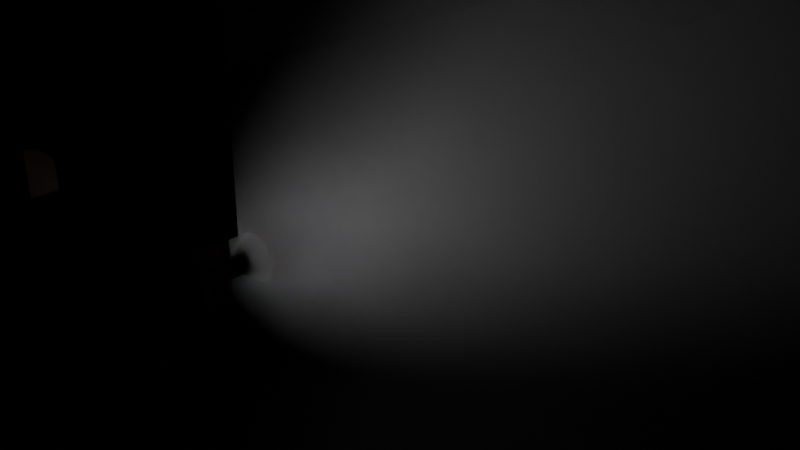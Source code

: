 # Source: MonsterScene.blend  (saved by Blender 2.81.16; exported with 4.5.12 LTS)
import bpy
from mathutils import Matrix  # noqa: F401  (used for matrix-valued properties, if any)

bpy.ops.wm.read_factory_settings(use_empty=True)
scene = bpy.context.scene
scene.name = 'Scene'

# ---- collections
col_collection = bpy.data.collections.new('Collection'); scene.collection.children.link(col_collection)
col_lights = bpy.data.collections.new('Lights'); scene.collection.children.link(col_lights)
col_monster = bpy.data.collections.new('Monster'); scene.collection.children.link(col_monster)
col_street = bpy.data.collections.new('Street'); scene.collection.children.link(col_street)
col_person = bpy.data.collections.new('Person'); scene.collection.children.link(col_person)
col_fog = bpy.data.collections.new('Fog'); scene.collection.children.link(col_fog)

# ---- materials (node trees are filled in below, after node groups)
mat_monsterbase = bpy.data.materials.new('MonsterBase')
mat_monsterbase.use_transparent_shadow = False
mat_redeyes = bpy.data.materials.new('RedEyes')
mat_redeyes.use_transparent_shadow = False
mat_lampbase = bpy.data.materials.new('LampBase')
mat_lampbase.use_transparent_shadow = False
mat_light_material = bpy.data.materials.new('Light material')
mat_light_material.use_transparent_shadow = False
mat_black = bpy.data.materials.new('Black')
mat_black.use_transparent_shadow = False
mat_sidewalk = bpy.data.materials.new('Sidewalk')
mat_sidewalk.use_transparent_shadow = False
mat_emission_yellow = bpy.data.materials.new('emission yellow')
mat_emission_yellow.use_transparent_shadow = False
mat_skin_light = bpy.data.materials.new('Skin light')
mat_skin_light.use_transparent_shadow = False
mat_blue = bpy.data.materials.new('Blue')
mat_blue.alpha_threshold = 0.0
mat_blue.use_transparent_shadow = False
mat_blue.line_color = (0.0, 0.0, 0.0, 1.0)
mat_dark_blue = bpy.data.materials.new('Dark Blue')
mat_dark_blue.alpha_threshold = 0.0
mat_dark_blue.use_transparent_shadow = False
mat_dark_blue.line_color = (0.0, 0.0, 0.0, 1.0)
mat_dark_brown = bpy.data.materials.new('Dark Brown')
mat_dark_brown.alpha_threshold = 0.0
mat_dark_brown.use_transparent_shadow = False
mat_dark_brown.line_color = (0.0, 0.0, 0.0, 1.0)
mat_skin_red = bpy.data.materials.new('Skin Red')
mat_skin_red.use_transparent_shadow = False
mat_brown_hair = bpy.data.materials.new('Brown hair')
mat_brown_hair.use_transparent_shadow = False
mat_dark_grey = bpy.data.materials.new('Dark grey')
mat_dark_grey.use_transparent_shadow = False
mat_material = bpy.data.materials.new('Material')
mat_material.use_transparent_shadow = False

# ---- material node trees
mat_monsterbase.use_nodes = True; mat_monsterbase.node_tree.nodes.clear()
_N = mat_monsterbase.node_tree.nodes; _L = mat_monsterbase.node_tree.links
n0 = _N.new('ShaderNodeOutputMaterial'); n0.name = 'Material Output'; n0.location = (300, 300)
n1 = _N.new('ShaderNodeBsdfPrincipled'); n1.name = 'Principled BSDF'; n1.location = (10, 300)
n1.distribution = 'GGX'
n1.subsurface_method = 'BURLEY'
n1.inputs[0].default_value = (0.01008, 0.01008, 0.01008, 1.0)
n1.inputs[3].default_value = 1.45
n1.inputs[27].default_value = (0.0, 0.0, 0.0, 1.0)
n1.inputs[28].default_value = 1.0
_L.new(n1.outputs[0], n0.inputs[0])
n0.is_active_output = True
mat_redeyes.use_nodes = True; mat_redeyes.node_tree.nodes.clear()
_N = mat_redeyes.node_tree.nodes; _L = mat_redeyes.node_tree.links
n0 = _N.new('ShaderNodeOutputMaterial'); n0.name = 'Material Output'; n0.location = (300, 300)
n1 = _N.new('ShaderNodeBsdfPrincipled'); n1.name = 'Principled BSDF'; n1.location = (10, 300)
n1.distribution = 'GGX'
n1.subsurface_method = 'BURLEY'
n1.inputs[0].default_value = (0.8, 0.01537, 0.01642, 1.0)
n1.inputs[3].default_value = 1.45
n1.inputs[27].default_value = (0.7297, 0.0003476, 0.0, 1.0)
n1.inputs[28].default_value = 1.0
_L.new(n1.outputs[0], n0.inputs[0])
n0.is_active_output = True
mat_lampbase.use_nodes = True; mat_lampbase.node_tree.nodes.clear()
_N = mat_lampbase.node_tree.nodes; _L = mat_lampbase.node_tree.links
n0 = _N.new('ShaderNodeOutputMaterial'); n0.name = 'Material Output'; n0.location = (300, 300)
n1 = _N.new('ShaderNodeBsdfPrincipled'); n1.name = 'Principled BSDF'; n1.location = (10, 300)
n1.distribution = 'GGX'
n1.subsurface_method = 'BURLEY'
n1.inputs[0].default_value = (0.1184, 0.1184, 0.1184, 1.0)
n1.inputs[1].default_value = 1.0
n1.inputs[2].default_value = 0.667
n1.inputs[3].default_value = 1.45
n1.inputs[27].default_value = (0.0, 0.0, 0.0, 1.0)
n1.inputs[28].default_value = 1.0
_L.new(n1.outputs[0], n0.inputs[0])
n0.is_active_output = True
mat_light_material.use_nodes = True; mat_light_material.node_tree.nodes.clear()
_N = mat_light_material.node_tree.nodes; _L = mat_light_material.node_tree.links
n0 = _N.new('ShaderNodeOutputMaterial'); n0.name = 'Material Output'; n0.location = (300, 300)
n1 = _N.new('ShaderNodeBsdfPrincipled'); n1.name = 'Principled BSDF'; n1.location = (10, 300)
n1.distribution = 'GGX'
n1.subsurface_method = 'BURLEY'
n1.inputs[3].default_value = 1.45
n1.inputs[27].default_value = (0.7993, 0.4301, 0.1026, 1.0)
n1.inputs[28].default_value = 1.0
_L.new(n1.outputs[0], n0.inputs[0])
n0.is_active_output = True
mat_black.use_nodes = True; mat_black.node_tree.nodes.clear()
_N = mat_black.node_tree.nodes; _L = mat_black.node_tree.links
n0 = _N.new('ShaderNodeOutputMaterial'); n0.name = 'Material Output'; n0.location = (300, 300)
n1 = _N.new('ShaderNodeBsdfPrincipled'); n1.name = 'Principled BSDF'; n1.location = (10, 300)
n1.distribution = 'GGX'
n1.subsurface_method = 'BURLEY'
n1.inputs[0].default_value = (0.0, 0.0, 0.0, 1.0)
n1.inputs[3].default_value = 1.45
n1.inputs[27].default_value = (0.0, 0.0, 0.0, 1.0)
n1.inputs[28].default_value = 1.0
_L.new(n1.outputs[0], n0.inputs[0])
n0.is_active_output = True
mat_sidewalk.use_nodes = True; mat_sidewalk.node_tree.nodes.clear()
_N = mat_sidewalk.node_tree.nodes; _L = mat_sidewalk.node_tree.links
n0 = _N.new('ShaderNodeOutputMaterial'); n0.name = 'Material Output'; n0.location = (300, 300)
n1 = _N.new('ShaderNodeBsdfPrincipled'); n1.name = 'Principled BSDF'; n1.location = (10, 300)
n1.distribution = 'GGX'
n1.subsurface_method = 'BURLEY'
n1.inputs[0].default_value = (0.108, 0.108, 0.108, 1.0)
n1.inputs[3].default_value = 1.45
n1.inputs[27].default_value = (0.0, 0.0, 0.0, 1.0)
n1.inputs[28].default_value = 1.0
_L.new(n1.outputs[0], n0.inputs[0])
n0.is_active_output = True
mat_emission_yellow.use_nodes = True; mat_emission_yellow.node_tree.nodes.clear()
_N = mat_emission_yellow.node_tree.nodes; _L = mat_emission_yellow.node_tree.links
n0 = _N.new('ShaderNodeOutputMaterial'); n0.name = 'Material Output'; n0.location = (300, 300)
n1 = _N.new('ShaderNodeBsdfPrincipled'); n1.name = 'Principled BSDF'; n1.location = (10, 300)
n1.distribution = 'GGX'
n1.subsurface_method = 'BURLEY'
n1.inputs[3].default_value = 1.45
n1.inputs[28].default_value = 1.0
_L.new(n1.outputs[0], n0.inputs[0])
n0.is_active_output = True
mat_skin_light.use_nodes = True; mat_skin_light.node_tree.nodes.clear()
_N = mat_skin_light.node_tree.nodes; _L = mat_skin_light.node_tree.links
n0 = _N.new('ShaderNodeOutputMaterial'); n0.name = 'Material Output'; n0.location = (300, 300)
n1 = _N.new('ShaderNodeBsdfPrincipled'); n1.name = 'Principled BSDF'; n1.location = (10, 300)
n1.distribution = 'GGX'
n1.subsurface_method = 'BURLEY'
n1.inputs[0].default_value = (0.6685, 0.3796, 0.3119, 1.0)
n1.inputs[3].default_value = 1.45
n1.inputs[27].default_value = (0.0, 0.0, 0.0, 1.0)
n1.inputs[28].default_value = 1.0
_L.new(n1.outputs[0], n0.inputs[0])
n0.is_active_output = True
mat_blue.use_nodes = True; mat_blue.node_tree.nodes.clear()
_N = mat_blue.node_tree.nodes; _L = mat_blue.node_tree.links
n0 = _N.new('ShaderNodeOutputMaterial'); n0.name = 'Material Output'; n0.location = (300, 300)
n1 = _N.new('ShaderNodeBsdfPrincipled'); n1.name = 'Principled BSDF'; n1.location = (10, 300)
n1.distribution = 'GGX'
n1.subsurface_method = 'BURLEY'
n1.inputs[0].default_value = (0.005426, 0.0218, 0.1002, 1.0)
n1.inputs[2].default_value = 0.832
n1.inputs[3].default_value = 1.45
n1.inputs[27].default_value = (0.0, 0.0, 0.0, 1.0)
n1.inputs[28].default_value = 1.0
_L.new(n1.outputs[0], n0.inputs[0])
n0.is_active_output = True
mat_dark_blue.use_nodes = True; mat_dark_blue.node_tree.nodes.clear()
_N = mat_dark_blue.node_tree.nodes; _L = mat_dark_blue.node_tree.links
n0 = _N.new('ShaderNodeOutputMaterial'); n0.name = 'Material Output'; n0.location = (300, 300)
n1 = _N.new('ShaderNodeBsdfPrincipled'); n1.name = 'Principled BSDF'; n1.location = (10, 300)
n1.distribution = 'GGX'
n1.subsurface_method = 'BURLEY'
n1.inputs[0].default_value = (0.0, 0.002169, 0.03171, 1.0)
n1.inputs[2].default_value = 0.805
n1.inputs[3].default_value = 1.45
n1.inputs[27].default_value = (0.0, 0.0, 0.0, 1.0)
n1.inputs[28].default_value = 1.0
_L.new(n1.outputs[0], n0.inputs[0])
n0.is_active_output = True
mat_dark_brown.use_nodes = True; mat_dark_brown.node_tree.nodes.clear()
_N = mat_dark_brown.node_tree.nodes; _L = mat_dark_brown.node_tree.links
n0 = _N.new('ShaderNodeOutputMaterial'); n0.name = 'Material Output'; n0.location = (300, 300)
n1 = _N.new('ShaderNodeBsdfPrincipled'); n1.name = 'Principled BSDF'; n1.location = (10, 300)
n1.distribution = 'GGX'
n1.subsurface_method = 'BURLEY'
n1.inputs[0].default_value = (0.02639, 0.009928, 0.003235, 1.0)
n1.inputs[2].default_value = 0.832
n1.inputs[3].default_value = 1.45
n1.inputs[27].default_value = (0.0, 0.0, 0.0, 1.0)
n1.inputs[28].default_value = 1.0
_L.new(n1.outputs[0], n0.inputs[0])
n0.is_active_output = True
mat_skin_red.use_nodes = True; mat_skin_red.node_tree.nodes.clear()
_N = mat_skin_red.node_tree.nodes; _L = mat_skin_red.node_tree.links
n0 = _N.new('ShaderNodeOutputMaterial'); n0.name = 'Material Output'; n0.location = (300, 300)
n1 = _N.new('ShaderNodeBsdfPrincipled'); n1.name = 'Principled BSDF'; n1.location = (10, 300)
n1.distribution = 'GGX'
n1.subsurface_method = 'BURLEY'
n1.inputs[0].default_value = (0.1047, 0.01567, 0.03165, 1.0)
n1.inputs[3].default_value = 1.45
n1.inputs[27].default_value = (0.0, 0.0, 0.0, 1.0)
n1.inputs[28].default_value = 1.0
_L.new(n1.outputs[0], n0.inputs[0])
n0.is_active_output = True
mat_brown_hair.use_nodes = True; mat_brown_hair.node_tree.nodes.clear()
_N = mat_brown_hair.node_tree.nodes; _L = mat_brown_hair.node_tree.links
n0 = _N.new('ShaderNodeOutputMaterial'); n0.name = 'Material Output'; n0.location = (300, 300)
n1 = _N.new('ShaderNodeBsdfPrincipled'); n1.name = 'Principled BSDF'; n1.location = (10, 300)
n1.distribution = 'GGX'
n1.subsurface_method = 'BURLEY'
n1.inputs[0].default_value = (0.1134, 0.03018, 0.01407, 1.0)
n1.inputs[3].default_value = 1.45
n1.inputs[27].default_value = (0.0, 0.0, 0.0, 1.0)
n1.inputs[28].default_value = 1.0
_L.new(n1.outputs[0], n0.inputs[0])
n0.is_active_output = True
mat_dark_grey.use_nodes = True; mat_dark_grey.node_tree.nodes.clear()
_N = mat_dark_grey.node_tree.nodes; _L = mat_dark_grey.node_tree.links
n0 = _N.new('ShaderNodeOutputMaterial'); n0.name = 'Material Output'; n0.location = (300, 300)
n1 = _N.new('ShaderNodeBsdfPrincipled'); n1.name = 'Principled BSDF'; n1.location = (10, 300)
n1.distribution = 'GGX'
n1.subsurface_method = 'BURLEY'
n1.inputs[0].default_value = (0.02272, 0.02272, 0.02272, 1.0)
n1.inputs[3].default_value = 1.45
n1.inputs[27].default_value = (0.0, 0.0, 0.0, 1.0)
n1.inputs[28].default_value = 1.0
_L.new(n1.outputs[0], n0.inputs[0])
n0.is_active_output = True
mat_material.use_nodes = True; mat_material.node_tree.nodes.clear()
_N = mat_material.node_tree.nodes; _L = mat_material.node_tree.links
n0 = _N.new('ShaderNodeBsdfPrincipled'); n0.name = 'Principled BSDF'; n0.location = (10, 300)
n0.distribution = 'GGX'
n0.subsurface_method = 'BURLEY'
n0.inputs[3].default_value = 1.45
n0.inputs[27].default_value = (0.0, 0.0, 0.0, 1.0)
n0.inputs[28].default_value = 1.0
n1 = _N.new('ShaderNodeOutputMaterial'); n1.name = 'Material Output'; n1.location = (726, 263)
n2 = _N.new('ShaderNodeVolumePrincipled'); n2.name = 'Principled Volume'; n2.location = (422, 226)
n2.inputs[2].default_value = 0.1
_L.new(n2.outputs[0], n1.inputs[1])
n1.is_active_output = True

# ---- world
world_world = bpy.data.worlds.new('World'); scene.world = world_world
world_world.use_nodes = True; world_world.node_tree.nodes.clear()
_N = world_world.node_tree.nodes; _L = world_world.node_tree.links
n0 = _N.new('ShaderNodeOutputWorld'); n0.name = 'World Output'; n0.location = (300, 300)
n1 = _N.new('ShaderNodeBackground'); n1.name = 'Background'; n1.location = (10, 300)
n1.inputs[0].default_value = (0.01276, 0.01627, 0.07698, 1.0)
n1.inputs[1].default_value = 0.2
n2 = _N.new('ShaderNodeVolumePrincipled'); n2.name = 'Principled Volume'; n2.location = (-35, 132)
n2.inputs[2].default_value = 0.01
_L.new(n1.outputs[0], n0.inputs[0])
_L.new(n2.outputs[0], n0.inputs[1])
n0.is_active_output = True
world_world.use_eevee_finite_volume = True
world_world.color = (0.05088, 0.05088, 0.05088)
world_world.use_sun_shadow = False
world_world.sun_shadow_jitter_overblur = 0.0

# ---- cameras
cam_camera = bpy.data.cameras.new('Camera')
cam_camera.clip_end = 100.0
cam_camera.ortho_scale = 7.314

# ---- lights
light_point_001 = bpy.data.lights.new('Point.001', 'POINT')
light_point_001.color = (1.0, 0.0, 0.004933)
light_point_001.transmission_factor = 0.0
light_point_001.shadow_soft_size = 0.25
light_point_001.shadow_maximum_resolution = 0.006
light_point_001.use_absolute_resolution = True
light_point = bpy.data.lights.new('Point', 'POINT')
light_point.color = (1.0, 0.0, 0.004933)
light_point.transmission_factor = 0.0
light_point.shadow_soft_size = 0.25
light_point.shadow_maximum_resolution = 0.006
light_point.use_absolute_resolution = True
light_spot_001 = bpy.data.lights.new('Spot.001', 'SPOT')
light_spot_001.transmission_factor = 0.0
light_spot_001.energy = 1000.0
light_spot_001.shadow_soft_size = 0.78
light_spot_001.shadow_maximum_resolution = 0.006
light_spot_001.use_absolute_resolution = True
light_spot_001.spot_blend = 0.344
light_spot_001.spot_size = 1.18
light_spot_002 = bpy.data.lights.new('Spot.002', 'SPOT')
light_spot_002.transmission_factor = 0.0
light_spot_002.energy = 800.0
light_spot_002.shadow_soft_size = 0.83
light_spot_002.shadow_maximum_resolution = 0.006
light_spot_002.use_absolute_resolution = True
light_spot_002.spot_blend = 0.501
light_spot_002.spot_size = 1.1
light_spot = bpy.data.lights.new('Spot', 'SPOT')
light_spot.transmission_factor = 0.0
light_spot.energy = 800.0
light_spot.shadow_soft_size = 0.83
light_spot.shadow_maximum_resolution = 0.006
light_spot.use_absolute_resolution = True
light_spot.spot_blend = 0.501
light_spot.spot_size = 1.1
light_sun = bpy.data.lights.new('Sun', 'SUN')
light_sun.color = (0.3448, 0.4989, 1.0)
light_sun.transmission_factor = 0.0
light_sun.energy = 1.0
light_sun.shadow_soft_size = 0.125

# ---- meshes
me_cube_009 = bpy.data.meshes.new('Cube.009')
me_cube_009.from_pydata([(-5.119, -1.0, -1.0), (-5.119, -1.0, 1.0), (-5.119, 1.0, -1.0), (-5.119, 1.0, 1.0), (-3.119, -1.0, -1.0), (-3.119, -1.0, 1.0), (-3.119, 1.0, -1.0), (-3.119, 1.0, 1.0)], [], [(0, 1, 3, 2), (2, 3, 7, 6), (6, 7, 5, 4), (4, 5, 1, 0), (2, 6, 4, 0), (7, 3, 1, 5)])
_uv = me_cube_009.uv_layers.new(name='UVMap')
_uv.uv.foreach_set('vector', [0.375, 0.0, 0.625, 0.0, 0.625, 0.25, 0.375, 0.25, 0.375, 0.25, 0.625, 0.25, 0.625, 0.5, 0.375, 0.5, 0.375, 0.5, 0.625, 0.5, 0.625, 0.75, 0.375, 0.75, 0.375, 0.75, 0.625, 0.75, 0.625, 1.0, 0.375, 1.0, 0.125, 0.5, 0.375, 0.5, 0.375, 0.75, 0.125, 0.75, 0.625, 0.5, 0.875, 0.5, 0.875, 0.75, 0.625, 0.75])
me_cube_009.materials.append(mat_monsterbase)
me_cube_009.use_remesh_fix_poles = True
me_cube_009.use_remesh_preserve_attributes = False
me_cube_009.use_mirror_vertex_groups = False
me_cube_009.update()
me_cube_020 = bpy.data.meshes.new('Cube.020')
me_cube_020.from_pydata([(-6.247, -1.0, 0.6231), (-6.247, -1.0, 2.623), (-6.247, 1.0, 0.6231), (-6.247, 1.0, 2.623), (-4.247, -1.0, 0.6231), (-4.247, -1.0, 2.623), (-4.247, 1.0, 0.6231), (-4.247, 1.0, 2.623)], [], [(0, 1, 3, 2), (2, 3, 7, 6), (6, 7, 5, 4), (4, 5, 1, 0), (2, 6, 4, 0), (7, 3, 1, 5)])
_uv = me_cube_020.uv_layers.new(name='UVMap')
_uv.uv.foreach_set('vector', [0.375, 0.0, 0.625, 0.0, 0.625, 0.25, 0.375, 0.25, 0.375, 0.25, 0.625, 0.25, 0.625, 0.5, 0.375, 0.5, 0.375, 0.5, 0.625, 0.5, 0.625, 0.75, 0.375, 0.75, 0.375, 0.75, 0.625, 0.75, 0.625, 1.0, 0.375, 1.0, 0.125, 0.5, 0.375, 0.5, 0.375, 0.75, 0.125, 0.75, 0.625, 0.5, 0.875, 0.5, 0.875, 0.75, 0.625, 0.75])
me_cube_020.materials.append(mat_monsterbase)
me_cube_020.use_remesh_fix_poles = True
me_cube_020.use_remesh_preserve_attributes = False
me_cube_020.use_mirror_vertex_groups = False
me_cube_020.update()
me_cube_021 = bpy.data.meshes.new('Cube.021')
me_cube_021.from_pydata([(-9.468, -1.582, 1.187), (-9.468, -1.582, 3.187), (-9.468, 0.4181, 1.187), (-9.468, 0.4181, 3.187), (-7.468, -1.582, 1.187), (-7.468, -1.582, 3.187), (-7.468, 0.4181, 1.187), (-7.468, 0.4181, 3.187)], [], [(0, 1, 3, 2), (2, 3, 7, 6), (6, 7, 5, 4), (4, 5, 1, 0), (2, 6, 4, 0), (7, 3, 1, 5)])
_uv = me_cube_021.uv_layers.new(name='UVMap')
_uv.uv.foreach_set('vector', [0.375, 0.0, 0.625, 0.0, 0.625, 0.25, 0.375, 0.25, 0.375, 0.25, 0.625, 0.25, 0.625, 0.5, 0.375, 0.5, 0.375, 0.5, 0.625, 0.5, 0.625, 0.75, 0.375, 0.75, 0.375, 0.75, 0.625, 0.75, 0.625, 1.0, 0.375, 1.0, 0.125, 0.5, 0.375, 0.5, 0.375, 0.75, 0.125, 0.75, 0.625, 0.5, 0.875, 0.5, 0.875, 0.75, 0.625, 0.75])
me_cube_021.materials.append(mat_monsterbase)
me_cube_021.use_remesh_fix_poles = True
me_cube_021.use_remesh_preserve_attributes = False
me_cube_021.use_mirror_vertex_groups = False
me_cube_021.update()
me_cube_022 = bpy.data.meshes.new('Cube.022')
me_cube_022.from_pydata([(-1.478, -0.9908, -0.1083), (-1.483, -1.079, 2.078), (-1.152, 1.173, -0.4065), (-1.149, 1.037, 0.9866), (0.0, 1.173, -0.4065), (0.0, 1.087, 0.908), (0.0, -1.01, -0.2793), (0.0, -1.079, 2.078), (-1.483, 0.02112, -0.8187), (-1.483, -0.2097, 1.981), (0.0, -0.2097, 1.981), (0.0, 0.02112, -0.8187)], [], [(8, 9, 3, 2), (6, 7, 1, 0), (10, 9, 1, 7), (8, 11, 6, 0), (2, 3, 5, 4), (2, 4, 11, 8), (5, 3, 9, 10), (0, 1, 9, 8)])
_uv = me_cube_022.uv_layers.new(name='UVMap')
_uv.uv.foreach_set('vector', [0.375, 0.1052, 0.625, 0.1052, 0.5934, 0.25, 0.375, 0.25, 0.375, 0.875, 0.625, 0.875, 0.625, 1.0, 0.375, 1.0, 0.75, 0.6448, 0.875, 0.6448, 0.875, 0.75, 0.75, 0.75, 0.125, 0.6448, 0.25, 0.6448, 0.25, 0.75, 0.125, 0.75, 0.375, 0.25, 0.5934, 0.25, 0.5934, 0.375, 0.375, 0.375, 0.125, 0.5, 0.25, 0.5, 0.25, 0.6448, 0.125, 0.6448, 0.75, 0.5, 0.875, 0.5, 0.875, 0.6448, 0.75, 0.6448, 0.375, 0.0, 0.625, 0.0, 0.625, 0.1052, 0.375, 0.1052])
me_cube_022.materials.append(mat_monsterbase)
me_cube_022.use_remesh_fix_poles = True
me_cube_022.use_remesh_preserve_attributes = False
me_cube_022.use_mirror_vertex_groups = False
me_cube_022.update()
me_cube_023 = bpy.data.meshes.new('Cube.023')
me_cube_023.from_pydata([(-5.027, -2.112, -0.6714), (-3.853, -1.237, 1.584), (-5.027, 0.1429, -1.546), (-3.853, 1.017, 0.709), (-2.608, -2.112, -0.6714), (-2.608, -1.237, 1.584), (-2.608, 0.1429, -1.546), (-2.608, 1.017, 0.709), (-5.027, -1.546, 0.7884), (-5.027, 0.7091, -0.08609), (-2.608, 0.7091, -0.08609), (-2.608, -1.546, 0.7884)], [], [(8, 1, 3, 9), (9, 3, 7, 10), (10, 7, 5, 11), (11, 5, 1, 8), (2, 6, 4, 0), (7, 3, 1, 5), (4, 11, 8, 0), (6, 10, 11, 4), (2, 9, 10, 6), (0, 8, 9, 2)])
_uv = me_cube_023.uv_layers.new(name='UVMap')
_uv.uv.foreach_set('vector', [0.5368, 0.0, 0.625, 0.0, 0.625, 0.25, 0.5368, 0.25, 0.5368, 0.25, 0.625, 0.25, 0.625, 0.5, 0.5368, 0.5, 0.5368, 0.5, 0.625, 0.5, 0.625, 0.75, 0.5368, 0.75, 0.5368, 0.75, 0.625, 0.75, 0.625, 1.0, 0.5368, 1.0, 0.125, 0.5, 0.375, 0.5, 0.375, 0.75, 0.125, 0.75, 0.625, 0.5, 0.875, 0.5, 0.875, 0.75, 0.625, 0.75, 0.375, 0.75, 0.5368, 0.75, 0.5368, 1.0, 0.375, 1.0, 0.375, 0.5, 0.5368, 0.5, 0.5368, 0.75, 0.375, 0.75, 0.375, 0.25, 0.5368, 0.25, 0.5368, 0.5, 0.375, 0.5, 0.375, 0.0, 0.5368, 0.0, 0.5368, 0.25, 0.375, 0.25])
me_cube_023.materials.append(mat_monsterbase)
me_cube_023.use_remesh_fix_poles = True
me_cube_023.use_remesh_preserve_attributes = False
me_cube_023.use_mirror_vertex_groups = False
me_cube_023.update()
me_cube_024 = bpy.data.meshes.new('Cube.024')
me_cube_024.from_pydata([(1.0, -1.07, -0.8436), (1.0, -1.0, 1.0), (1.0, 0.9304, -0.8436), (1.0, 1.0, 1.0), (0.0, 1.0, -1.0), (0.0, 1.0, 1.0), (0.0, -1.0, -1.0), (0.0, -1.0, 1.0)], [], [(4, 5, 3, 2), (2, 3, 1, 0), (4, 2, 0, 6), (3, 5, 7, 1), (0, 1, 7, 6)])
_uv = me_cube_024.uv_layers.new(name='UVMap')
_uv.uv.foreach_set('vector', [0.375, 0.375, 0.625, 0.375, 0.625, 0.5, 0.375, 0.5, 0.375, 0.5, 0.625, 0.5, 0.625, 0.75, 0.375, 0.75, 0.25, 0.5, 0.375, 0.5, 0.375, 0.75, 0.25, 0.75, 0.625, 0.5, 0.75, 0.5, 0.75, 0.75, 0.625, 0.75, 0.375, 0.75, 0.625, 0.75, 0.625, 0.875, 0.375, 0.875])
me_cube_024.materials.append(mat_monsterbase)
me_cube_024.use_remesh_fix_poles = True
me_cube_024.use_remesh_preserve_attributes = False
me_cube_024.use_mirror_vertex_groups = False
me_cube_024.update()
me_cube_025 = bpy.data.meshes.new('Cube.025')
me_cube_025.from_pydata([(-4.93, 4.242, 1.256), (-4.93, 4.242, 3.256), (-4.93, 6.242, 1.256), (-4.93, 6.242, 3.256), (-2.93, 4.242, 1.256), (-2.93, 4.242, 3.256), (-2.93, 6.242, 1.256), (-2.93, 6.242, 3.256)], [], [(0, 1, 3, 2), (2, 3, 7, 6), (6, 7, 5, 4), (4, 5, 1, 0), (2, 6, 4, 0), (7, 3, 1, 5)])
_uv = me_cube_025.uv_layers.new(name='UVMap')
_uv.uv.foreach_set('vector', [0.375, 0.0, 0.625, 0.0, 0.625, 0.25, 0.375, 0.25, 0.375, 0.25, 0.625, 0.25, 0.625, 0.5, 0.375, 0.5, 0.375, 0.5, 0.625, 0.5, 0.625, 0.75, 0.375, 0.75, 0.375, 0.75, 0.625, 0.75, 0.625, 1.0, 0.375, 1.0, 0.125, 0.5, 0.375, 0.5, 0.375, 0.75, 0.125, 0.75, 0.625, 0.5, 0.875, 0.5, 0.875, 0.75, 0.625, 0.75])
me_cube_025.materials.append(mat_monsterbase)
me_cube_025.use_remesh_fix_poles = True
me_cube_025.use_remesh_preserve_attributes = False
me_cube_025.use_mirror_vertex_groups = False
me_cube_025.update()
me_cube_027 = bpy.data.meshes.new('Cube.027')
me_cube_027.from_pydata([(-5.835, 4.748, -3.995), (-5.835, 4.748, -1.995), (-5.835, 6.748, -3.995), (-5.835, 6.748, -1.995), (-3.835, 4.748, -3.995), (-3.835, 4.748, -1.995), (-3.835, 6.748, -3.995), (-3.835, 6.748, -1.995)], [], [(0, 1, 3, 2), (2, 3, 7, 6), (6, 7, 5, 4), (4, 5, 1, 0), (2, 6, 4, 0), (7, 3, 1, 5)])
_uv = me_cube_027.uv_layers.new(name='UVMap')
_uv.uv.foreach_set('vector', [0.375, 0.0, 0.625, 0.0, 0.625, 0.25, 0.375, 0.25, 0.375, 0.25, 0.625, 0.25, 0.625, 0.5, 0.375, 0.5, 0.375, 0.5, 0.625, 0.5, 0.625, 0.75, 0.375, 0.75, 0.375, 0.75, 0.625, 0.75, 0.625, 1.0, 0.375, 1.0, 0.125, 0.5, 0.375, 0.5, 0.375, 0.75, 0.125, 0.75, 0.625, 0.5, 0.875, 0.5, 0.875, 0.75, 0.625, 0.75])
me_cube_027.materials.append(mat_monsterbase)
me_cube_027.use_remesh_fix_poles = True
me_cube_027.use_remesh_preserve_attributes = False
me_cube_027.use_mirror_vertex_groups = False
me_cube_027.update()
me_cube_028 = bpy.data.meshes.new('Cube.028')
me_cube_028.from_pydata([(-6.137, 9.81, 0.9228), (-6.137, 9.81, 2.923), (-6.137, 11.81, 0.9228), (-6.137, 11.81, 2.923), (-4.137, 9.81, 0.9228), (-4.137, 9.81, 2.923), (-4.137, 11.81, 0.9228), (-4.137, 11.81, 2.923)], [], [(0, 1, 3, 2), (2, 3, 7, 6), (6, 7, 5, 4), (4, 5, 1, 0), (2, 6, 4, 0), (7, 3, 1, 5)])
_uv = me_cube_028.uv_layers.new(name='UVMap')
_uv.uv.foreach_set('vector', [0.375, 0.0, 0.625, 0.0, 0.625, 0.25, 0.375, 0.25, 0.375, 0.25, 0.625, 0.25, 0.625, 0.5, 0.375, 0.5, 0.375, 0.5, 0.625, 0.5, 0.625, 0.75, 0.375, 0.75, 0.375, 0.75, 0.625, 0.75, 0.625, 1.0, 0.375, 1.0, 0.125, 0.5, 0.375, 0.5, 0.375, 0.75, 0.125, 0.75, 0.625, 0.5, 0.875, 0.5, 0.875, 0.75, 0.625, 0.75])
me_cube_028.materials.append(mat_monsterbase)
me_cube_028.use_remesh_fix_poles = True
me_cube_028.use_remesh_preserve_attributes = False
me_cube_028.use_mirror_vertex_groups = False
me_cube_028.update()
me_cube_029 = bpy.data.meshes.new('Cube.029')
me_cube_029.from_pydata([(-5.829, 5.181, -3.663), (-5.829, 5.181, -1.663), (-5.829, 7.181, -3.663), (-5.829, 7.181, -1.663), (-3.829, 5.181, -3.663), (-3.829, 5.181, -1.663), (-3.829, 7.181, -3.663), (-3.829, 7.181, -1.663)], [], [(0, 1, 3, 2), (2, 3, 7, 6), (6, 7, 5, 4), (4, 5, 1, 0), (2, 6, 4, 0), (7, 3, 1, 5)])
_uv = me_cube_029.uv_layers.new(name='UVMap')
_uv.uv.foreach_set('vector', [0.375, 0.0, 0.625, 0.0, 0.625, 0.25, 0.375, 0.25, 0.375, 0.25, 0.625, 0.25, 0.625, 0.5, 0.375, 0.5, 0.375, 0.5, 0.625, 0.5, 0.625, 0.75, 0.375, 0.75, 0.375, 0.75, 0.625, 0.75, 0.625, 1.0, 0.375, 1.0, 0.125, 0.5, 0.375, 0.5, 0.375, 0.75, 0.125, 0.75, 0.625, 0.5, 0.875, 0.5, 0.875, 0.75, 0.625, 0.75])
me_cube_029.materials.append(mat_monsterbase)
me_cube_029.use_remesh_fix_poles = True
me_cube_029.use_remesh_preserve_attributes = False
me_cube_029.use_mirror_vertex_groups = False
me_cube_029.update()
me_cube_030 = bpy.data.meshes.new('Cube.030')
me_cube_030.from_pydata([(-1.526, -1.195, -8.918), (-1.526, -1.195, -6.918), (-1.526, 0.8053, -8.918), (-1.526, 0.8053, -6.918), (0.0, -1.195, -8.918), (0.0, -1.195, -6.918), (0.0, 0.8053, -8.918), (0.0, 0.8053, -6.918), (0.0, -1.195, -8.918), (0.0, -1.195, -6.918), (0.0, 0.8053, -8.918), (0.0, 0.8053, -6.918), (-1.526, -1.195, -8.918), (-1.526, -1.195, -6.918), (-1.526, 0.8053, -8.918), (-1.526, 0.8053, -6.918), (0.0, 0.8053, -8.918), (0.0, 0.8053, -6.918), (0.0, -1.195, -8.918), (0.0, -1.195, -6.918)], [(10, 8), (8, 9), (9, 11), (11, 10), (16, 10), (19, 9), (11, 17), (8, 18)], [(0, 1, 3, 2), (2, 3, 7, 6), (4, 5, 1, 0), (2, 6, 4, 0), (7, 3, 1, 5), (16, 14, 15, 17), (14, 12, 13, 15), (16, 18, 12, 14), (15, 13, 19, 17), (12, 18, 19, 13)])
_uv = me_cube_030.uv_layers.new(name='UVMap')
_uv.uv.foreach_set('vector', [0.375, 0.0, 0.625, 0.0, 0.625, 0.25, 0.375, 0.25, 0.375, 0.25, 0.625, 0.25, 0.625, 0.5, 0.375, 0.5, 0.375, 0.75, 0.625, 0.75, 0.625, 1.0, 0.375, 1.0, 0.125, 0.5, 0.375, 0.5, 0.375, 0.75, 0.125, 0.75, 0.625, 0.5, 0.875, 0.5, 0.875, 0.75, 0.625, 0.75, 0.375, 0.302, 0.375, 0.5, 0.625, 0.5, 0.625, 0.302, 0.375, 0.5, 0.375, 0.75, 0.625, 0.75, 0.625, 0.5, 0.177, 0.5, 0.177, 0.75, 0.375, 0.75, 0.375, 0.5, 0.625, 0.5, 0.625, 0.75, 0.823, 0.75, 0.823, 0.5, 0.375, 0.75, 0.375, 0.948, 0.625, 0.948, 0.625, 0.75])
me_cube_030.materials.append(mat_monsterbase)
me_cube_030.use_remesh_fix_poles = True
me_cube_030.use_remesh_preserve_attributes = False
me_cube_030.use_mirror_vertex_groups = False
me_cube_030.update()
me_cube_026 = bpy.data.meshes.new('Cube.026')
me_cube_026.from_pydata([(0.9755, -2.197, 4.748), (1.006, -2.258, 5.975), (1.04, -0.623, 4.517), (1.04, -0.623, 6.152), (0.0, -0.623, 4.517), (0.0, -0.623, 6.152), (0.0, -2.318, 4.287), (0.0, -2.258, 6.329)], [], [(4, 5, 3, 2), (2, 3, 1, 0), (4, 2, 0, 6), (3, 5, 7, 1), (0, 1, 7, 6)])
_uv = me_cube_026.uv_layers.new(name='UVMap')
_uv.uv.foreach_set('vector', [0.375, 0.3563, 0.625, 0.3563, 0.625, 0.5, 0.375, 0.5, 0.375, 0.5, 0.625, 0.5, 0.625, 0.75, 0.375, 0.75, 0.2313, 0.5, 0.375, 0.5, 0.375, 0.75, 0.2313, 0.75, 0.625, 0.5, 0.7687, 0.5, 0.7687, 0.75, 0.625, 0.75, 0.375, 0.75, 0.625, 0.75, 0.625, 0.8937, 0.375, 0.8937])
me_cube_026.materials.append(mat_monsterbase)
me_cube_026.use_remesh_fix_poles = True
me_cube_026.use_remesh_preserve_attributes = False
me_cube_026.use_mirror_vertex_groups = False
me_cube_026.update()
me_cube_031 = bpy.data.meshes.new('Cube.031')
me_cube_031.from_pydata([(0.2321, -18.55, 57.44), (0.2321, -18.55, 59.44), (0.2321, -16.55, 57.44), (0.2321, -16.55, 59.44), (2.232, -18.55, 57.44), (2.232, -18.55, 59.44), (2.232, -16.55, 57.44), (2.232, -16.55, 59.44)], [], [(0, 1, 3, 2), (2, 3, 7, 6), (6, 7, 5, 4), (4, 5, 1, 0), (2, 6, 4, 0), (7, 3, 1, 5)])
_uv = me_cube_031.uv_layers.new(name='UVMap')
_uv.uv.foreach_set('vector', [0.375, 0.0, 0.625, 0.0, 0.625, 0.25, 0.375, 0.25, 0.375, 0.25, 0.625, 0.25, 0.625, 0.5, 0.375, 0.5, 0.375, 0.5, 0.625, 0.5, 0.625, 0.75, 0.375, 0.75, 0.375, 0.75, 0.625, 0.75, 0.625, 1.0, 0.375, 1.0, 0.125, 0.5, 0.375, 0.5, 0.375, 0.75, 0.125, 0.75, 0.625, 0.5, 0.875, 0.5, 0.875, 0.75, 0.625, 0.75])
me_cube_031.materials.append(mat_redeyes)
me_cube_031.use_remesh_fix_poles = True
me_cube_031.use_remesh_preserve_attributes = False
me_cube_031.use_mirror_vertex_groups = False
me_cube_031.update()
me_cube_034 = bpy.data.meshes.new('Cube.034')
me_cube_034.from_pydata([(-1.0, -1.0, -1.0), (-1.0, -1.0, 1.0), (-1.0, 1.0, -1.0), (-1.0, 1.0, 1.0), (1.0, -1.0, -1.0), (1.0, -1.0, 1.0), (1.0, 1.0, -1.0), (1.0, 1.0, 1.0), (-0.4859, -0.4859, 1.294), (-0.4859, 0.4859, 1.294), (0.4859, 0.4859, 1.294), (0.4859, -0.4859, 1.294), (-0.4859, -0.4859, 7.507), (-0.4859, 0.4859, 7.507), (0.4859, 0.4859, 7.507), (0.4859, -0.4859, 7.507), (0.4859, -0.4859, 7.188), (-0.4859, -0.4859, 7.188), (-0.4859, 0.4859, 7.188), (0.4859, 0.4859, 7.188), (1.678, 0.4859, 7.507), (1.678, -0.4859, 7.507), (1.678, -0.4859, 7.188), (1.678, 0.4859, 7.188), (4.713, 0.4859, 7.507), (4.713, -0.4859, 7.507), (4.713, -0.4859, 7.188), (4.713, 0.4859, 7.188)], [], [(0, 1, 3, 2), (2, 3, 7, 6), (6, 7, 5, 4), (4, 5, 1, 0), (2, 6, 4, 0), (3, 1, 8, 9), (17, 16, 15, 12), (1, 5, 11, 8), (7, 3, 9, 10), (5, 7, 10, 11), (14, 13, 12, 15), (19, 18, 13, 14), (15, 16, 22, 21), (18, 17, 12, 13), (9, 8, 17, 18), (11, 10, 19, 16), (10, 9, 18, 19), (8, 11, 16, 17), (21, 22, 26, 25), (14, 15, 21, 20), (16, 19, 23, 22), (19, 14, 20, 23), (26, 27, 24, 25), (23, 20, 24, 27), (20, 21, 25, 24), (22, 23, 27, 26)])
me_cube_034.polygons.foreach_set('material_index', [0, 0, 0, 0, 0, 0, 0, 0, 0, 0, 0, 0, 0, 0, 0, 0, 0, 0, 0, 0, 0, 0, 0, 0, 0, 1])
_uv = me_cube_034.uv_layers.new(name='UVMap')
_uv.uv.foreach_set('vector', [0.375, 0.0, 0.625, 0.0, 0.625, 0.25, 0.375, 0.25, 0.375, 0.25, 0.625, 0.25, 0.625, 0.5, 0.375, 0.5, 0.375, 0.5, 0.625, 0.5, 0.625, 0.75, 0.375, 0.75, 0.375, 0.75, 0.625, 0.75, 0.625, 1.0, 0.375, 1.0, 0.125, 0.5, 0.375, 0.5, 0.375, 0.75, 0.125, 0.75, 0.625, 0.25, 0.625, 0.0, 0.625, 0.0, 0.625, 0.25, 0.625, 1.0, 0.625, 0.75, 0.625, 0.75, 0.625, 1.0, 0.625, 1.0, 0.625, 0.75, 0.625, 0.75, 0.625, 1.0, 0.625, 0.5, 0.625, 0.25, 0.625, 0.25, 0.625, 0.5, 0.625, 0.75, 0.625, 0.5, 0.625, 0.5, 0.625, 0.75, 0.625, 0.5, 0.875, 0.5, 0.875, 0.75, 0.625, 0.75, 0.625, 0.5, 0.625, 0.25, 0.625, 0.25, 0.625, 0.5, 0.625, 0.75, 0.625, 0.75, 0.625, 0.75, 0.625, 0.75, 0.625, 0.25, 0.625, 0.0, 0.625, 0.0, 0.625, 0.25, 0.625, 0.25, 0.625, 0.0, 0.625, 0.0, 0.625, 0.25, 0.625, 0.75, 0.625, 0.5, 0.625, 0.5, 0.625, 0.75, 0.625, 0.5, 0.625, 0.25, 0.625, 0.25, 0.625, 0.5, 0.625, 1.0, 0.625, 0.75, 0.625, 0.75, 0.625, 1.0, 0.625, 0.75, 0.625, 0.75, 0.625, 0.75, 0.625, 0.75, 0.625, 0.5, 0.625, 0.75, 0.625, 0.75, 0.625, 0.5, 0.625, 0.75, 0.625, 0.5, 0.625, 0.5, 0.625, 0.75, 0.625, 0.5, 0.625, 0.5, 0.625, 0.5, 0.625, 0.5, 0.625, 0.75, 0.625, 0.5, 0.625, 0.5, 0.625, 0.75, 0.625, 0.5, 0.625, 0.5, 0.625, 0.5, 0.625, 0.5, 0.625, 0.5, 0.625, 0.75, 0.625, 0.75, 0.625, 0.5, 0.625, 0.75, 0.625, 0.5, 0.625, 0.5, 0.625, 0.75])
me_cube_034.materials.append(mat_lampbase)
me_cube_034.materials.append(mat_light_material)
me_cube_034.use_remesh_fix_poles = True
me_cube_034.use_remesh_preserve_attributes = False
me_cube_034.use_mirror_vertex_groups = False
me_cube_034.update()
me_cube_032 = bpy.data.meshes.new('Cube.032')
me_cube_032.from_pydata([(1.0, 1.0, -1.0), (1.0, 1.0, 1.0), (272.9, 583.7, -130.0), (272.9, 583.7, -117.1), (272.9, -572.9, -130.0), (272.9, -572.9, -117.1), (-287.2, 583.7, -130.0), (-287.2, 583.7, -117.1), (-287.2, -572.9, -130.0), (-287.2, -572.9, -117.1)], [(1, 0)], [(2, 3, 5, 4), (4, 5, 9, 8), (8, 9, 7, 6), (6, 7, 3, 2), (4, 8, 6, 2), (9, 5, 3, 7)])
_uv = me_cube_032.uv_layers.new(name='UVMap')
_uv.uv.foreach_set('vector', [0.375, 0.0, 0.625, 0.0, 0.625, 0.25, 0.375, 0.25, 0.375, 0.25, 0.625, 0.25, 0.625, 0.5, 0.375, 0.5, 0.375, 0.5, 0.625, 0.5, 0.625, 0.75, 0.375, 0.75, 0.375, 0.75, 0.625, 0.75, 0.625, 1.0, 0.375, 1.0, 0.125, 0.5, 0.375, 0.5, 0.375, 0.75, 0.125, 0.75, 0.625, 0.5, 0.875, 0.5, 0.875, 0.75, 0.625, 0.75])
me_cube_032.materials.append(mat_black)
me_cube_032.use_remesh_fix_poles = True
me_cube_032.use_remesh_preserve_attributes = False
me_cube_032.use_mirror_vertex_groups = False
me_cube_032.update()
me_cube_033 = bpy.data.meshes.new('Cube.033')
me_cube_033.from_pydata([(-1.0, -1.0, -1.0), (-1.0, -1.0, 1.0), (-1.0, 1.0, -1.0), (-1.0, 1.0, 1.0), (1.0, -1.0, -1.0), (1.0, -1.0, 1.0), (1.0, 1.0, -1.0), (1.0, 1.0, 1.0), (272.9, 583.7, -130.0), (272.9, 583.7, -117.1), (272.9, -572.9, -130.0), (272.9, -572.9, -117.1), (-287.2, 583.7, -130.0), (-287.2, 583.7, -117.1), (-287.2, -572.9, -130.0), (-287.2, -572.9, -117.1)], [(1, 3), (3, 2), (3, 7)], [(8, 9, 11, 10), (10, 11, 15, 14), (14, 15, 13, 12), (12, 13, 9, 8), (10, 14, 12, 8), (15, 11, 9, 13)])
_uv = me_cube_033.uv_layers.new(name='UVMap')
_uv.uv.foreach_set('vector', [0.375, 0.0, 0.625, 0.0, 0.625, 0.25, 0.375, 0.25, 0.375, 0.25, 0.625, 0.25, 0.625, 0.5, 0.375, 0.5, 0.375, 0.5, 0.625, 0.5, 0.625, 0.75, 0.375, 0.75, 0.375, 0.75, 0.625, 0.75, 0.625, 1.0, 0.375, 1.0, 0.125, 0.5, 0.375, 0.5, 0.375, 0.75, 0.125, 0.75, 0.625, 0.5, 0.875, 0.5, 0.875, 0.75, 0.625, 0.75])
me_cube_033.materials.append(mat_sidewalk)
me_cube_033.use_remesh_fix_poles = True
me_cube_033.use_remesh_preserve_attributes = False
me_cube_033.use_mirror_vertex_groups = False
me_cube_033.update()
me_cube_035 = bpy.data.meshes.new('Cube.035')
me_cube_035.from_pydata([(-1.0, -1.0, -1.0), (-1.0, -1.0, 1.0), (-1.0, 1.0, -1.0), (-1.0, 1.0, 1.0), (1.0, -1.0, -1.0), (1.0, -1.0, 1.0), (1.0, 1.0, -1.0), (1.0, 1.0, 1.0), (-0.4859, -0.4859, 1.294), (-0.4859, 0.4859, 1.294), (0.4859, 0.4859, 1.294), (0.4859, -0.4859, 1.294), (-0.4859, -0.4859, 7.507), (-0.4859, 0.4859, 7.507), (0.4859, 0.4859, 7.507), (0.4859, -0.4859, 7.507), (0.4859, -0.4859, 7.188), (-0.4859, -0.4859, 7.188), (-0.4859, 0.4859, 7.188), (0.4859, 0.4859, 7.188), (1.678, 0.4859, 7.507), (1.678, -0.4859, 7.507), (1.678, -0.4859, 7.188), (1.678, 0.4859, 7.188), (4.713, 0.4859, 7.507), (4.713, -0.4859, 7.507), (4.713, -0.4859, 7.188), (4.713, 0.4859, 7.188)], [], [(0, 1, 3, 2), (2, 3, 7, 6), (6, 7, 5, 4), (4, 5, 1, 0), (2, 6, 4, 0), (3, 1, 8, 9), (17, 16, 15, 12), (1, 5, 11, 8), (7, 3, 9, 10), (5, 7, 10, 11), (14, 13, 12, 15), (19, 18, 13, 14), (15, 16, 22, 21), (18, 17, 12, 13), (9, 8, 17, 18), (11, 10, 19, 16), (10, 9, 18, 19), (8, 11, 16, 17), (21, 22, 26, 25), (14, 15, 21, 20), (16, 19, 23, 22), (19, 14, 20, 23), (26, 27, 24, 25), (23, 20, 24, 27), (20, 21, 25, 24), (22, 23, 27, 26)])
me_cube_035.polygons.foreach_set('material_index', [0, 0, 0, 0, 0, 0, 0, 0, 0, 0, 0, 0, 0, 0, 0, 0, 0, 0, 0, 0, 0, 0, 0, 0, 0, 1])
_uv = me_cube_035.uv_layers.new(name='UVMap')
_uv.uv.foreach_set('vector', [0.375, 0.0, 0.625, 0.0, 0.625, 0.25, 0.375, 0.25, 0.375, 0.25, 0.625, 0.25, 0.625, 0.5, 0.375, 0.5, 0.375, 0.5, 0.625, 0.5, 0.625, 0.75, 0.375, 0.75, 0.375, 0.75, 0.625, 0.75, 0.625, 1.0, 0.375, 1.0, 0.125, 0.5, 0.375, 0.5, 0.375, 0.75, 0.125, 0.75, 0.625, 0.25, 0.625, 0.0, 0.625, 0.0, 0.625, 0.25, 0.625, 1.0, 0.625, 0.75, 0.625, 0.75, 0.625, 1.0, 0.625, 1.0, 0.625, 0.75, 0.625, 0.75, 0.625, 1.0, 0.625, 0.5, 0.625, 0.25, 0.625, 0.25, 0.625, 0.5, 0.625, 0.75, 0.625, 0.5, 0.625, 0.5, 0.625, 0.75, 0.625, 0.5, 0.875, 0.5, 0.875, 0.75, 0.625, 0.75, 0.625, 0.5, 0.625, 0.25, 0.625, 0.25, 0.625, 0.5, 0.625, 0.75, 0.625, 0.75, 0.625, 0.75, 0.625, 0.75, 0.625, 0.25, 0.625, 0.0, 0.625, 0.0, 0.625, 0.25, 0.625, 0.25, 0.625, 0.0, 0.625, 0.0, 0.625, 0.25, 0.625, 0.75, 0.625, 0.5, 0.625, 0.5, 0.625, 0.75, 0.625, 0.5, 0.625, 0.25, 0.625, 0.25, 0.625, 0.5, 0.625, 1.0, 0.625, 0.75, 0.625, 0.75, 0.625, 1.0, 0.625, 0.75, 0.625, 0.75, 0.625, 0.75, 0.625, 0.75, 0.625, 0.5, 0.625, 0.75, 0.625, 0.75, 0.625, 0.5, 0.625, 0.75, 0.625, 0.5, 0.625, 0.5, 0.625, 0.75, 0.625, 0.5, 0.625, 0.5, 0.625, 0.5, 0.625, 0.5, 0.625, 0.75, 0.625, 0.5, 0.625, 0.5, 0.625, 0.75, 0.625, 0.5, 0.625, 0.5, 0.625, 0.5, 0.625, 0.5, 0.625, 0.5, 0.625, 0.75, 0.625, 0.75, 0.625, 0.5, 0.625, 0.75, 0.625, 0.5, 0.625, 0.5, 0.625, 0.75])
me_cube_035.materials.append(mat_lampbase)
me_cube_035.materials.append(mat_emission_yellow)
me_cube_035.use_remesh_fix_poles = True
me_cube_035.use_remesh_preserve_attributes = False
me_cube_035.use_mirror_vertex_groups = False
me_cube_035.update()
me_cube_001 = bpy.data.meshes.new('Cube.001')
me_cube_001.from_pydata([(1.0, 1.0, 1.0), (1.0, 1.0, -1.0), (1.0, -1.0, 1.0), (1.0, -1.0, -1.0), (-1.0, 1.0, 1.0), (-1.0, 1.0, -1.0), (-1.0, -1.0, 1.0), (-1.0, -1.0, -1.0)], [], [(0, 4, 6, 2), (3, 2, 6, 7), (7, 6, 4, 5), (5, 1, 3, 7), (1, 0, 2, 3), (5, 4, 0, 1)])
_uv = me_cube_001.uv_layers.new(name='UVMap')
_uv.uv.foreach_set('vector', [0.625, 0.5, 0.875, 0.5, 0.875, 0.75, 0.625, 0.75, 0.375, 0.75, 0.625, 0.75, 0.625, 1.0, 0.375, 1.0, 0.375, 0.0, 0.625, 0.0, 0.625, 0.25, 0.375, 0.25, 0.125, 0.5, 0.375, 0.5, 0.375, 0.75, 0.125, 0.75, 0.375, 0.5, 0.625, 0.5, 0.625, 0.75, 0.375, 0.75, 0.375, 0.25, 0.625, 0.25, 0.625, 0.5, 0.375, 0.5])
me_cube_001.materials.append(mat_skin_light)
me_cube_001.use_remesh_preserve_volume = False
me_cube_001.use_remesh_preserve_attributes = False
me_cube_001.use_mirror_vertex_groups = False
me_cube_001.update()
me_cube_002 = bpy.data.meshes.new('Cube.002')
me_cube_002.from_pydata([(1.0, 1.0, 1.0), (1.0, 1.0, -1.0), (1.0, -1.0, 1.0), (1.0, -1.0, -1.0), (-1.0, 1.0, 1.0), (-1.0, 1.0, -1.0), (-1.0, -1.0, 1.0), (-1.0, -1.0, -1.0)], [], [(0, 4, 6, 2), (3, 2, 6, 7), (7, 6, 4, 5), (5, 1, 3, 7), (1, 0, 2, 3), (5, 4, 0, 1)])
_uv = me_cube_002.uv_layers.new(name='UVMap')
_uv.uv.foreach_set('vector', [0.625, 0.5, 0.875, 0.5, 0.875, 0.75, 0.625, 0.75, 0.375, 0.75, 0.625, 0.75, 0.625, 1.0, 0.375, 1.0, 0.375, 0.0, 0.625, 0.0, 0.625, 0.25, 0.375, 0.25, 0.125, 0.5, 0.375, 0.5, 0.375, 0.75, 0.125, 0.75, 0.375, 0.5, 0.625, 0.5, 0.625, 0.75, 0.375, 0.75, 0.375, 0.25, 0.625, 0.25, 0.625, 0.5, 0.375, 0.5])
me_cube_002.materials.append(mat_blue)
me_cube_002.use_remesh_preserve_volume = False
me_cube_002.use_remesh_preserve_attributes = False
me_cube_002.use_mirror_vertex_groups = False
me_cube_002.update()
me_cube_003 = bpy.data.meshes.new('Cube.003')
me_cube_003.from_pydata([(1.0, 1.0, 1.0), (1.0, 1.0, -1.0), (1.0, -1.0, 1.0), (1.0, -1.0, -1.0), (-1.0, 1.0, 1.0), (-1.0, 1.0, -1.0), (-1.0, -1.0, 1.0), (-1.0, -1.0, -1.0)], [], [(0, 4, 6, 2), (3, 2, 6, 7), (7, 6, 4, 5), (5, 1, 3, 7), (1, 0, 2, 3), (5, 4, 0, 1)])
_uv = me_cube_003.uv_layers.new(name='UVMap')
_uv.uv.foreach_set('vector', [0.625, 0.5, 0.875, 0.5, 0.875, 0.75, 0.625, 0.75, 0.375, 0.75, 0.625, 0.75, 0.625, 1.0, 0.375, 1.0, 0.375, 0.0, 0.625, 0.0, 0.625, 0.25, 0.375, 0.25, 0.125, 0.5, 0.375, 0.5, 0.375, 0.75, 0.125, 0.75, 0.375, 0.5, 0.625, 0.5, 0.625, 0.75, 0.375, 0.75, 0.375, 0.25, 0.625, 0.25, 0.625, 0.5, 0.375, 0.5])
me_cube_003.materials.append(mat_blue)
me_cube_003.use_remesh_preserve_volume = False
me_cube_003.use_remesh_preserve_attributes = False
me_cube_003.use_mirror_vertex_groups = False
me_cube_003.update()
me_cube_004 = bpy.data.meshes.new('Cube.004')
me_cube_004.from_pydata([(1.0, 1.0, 1.0), (1.0, 1.0, -1.0), (1.0, -1.0, 1.0), (1.0, -1.0, -1.0), (-1.0, 1.0, 1.0), (-1.0, 1.0, -1.0), (-1.0, -1.0, 1.0), (-1.0, -1.0, -1.0)], [], [(0, 4, 6, 2), (3, 2, 6, 7), (7, 6, 4, 5), (5, 1, 3, 7), (1, 0, 2, 3), (5, 4, 0, 1)])
_uv = me_cube_004.uv_layers.new(name='UVMap')
_uv.uv.foreach_set('vector', [0.625, 0.5, 0.875, 0.5, 0.875, 0.75, 0.625, 0.75, 0.375, 0.75, 0.625, 0.75, 0.625, 1.0, 0.375, 1.0, 0.375, 0.0, 0.625, 0.0, 0.625, 0.25, 0.375, 0.25, 0.125, 0.5, 0.375, 0.5, 0.375, 0.75, 0.125, 0.75, 0.375, 0.5, 0.625, 0.5, 0.625, 0.75, 0.375, 0.75, 0.375, 0.25, 0.625, 0.25, 0.625, 0.5, 0.375, 0.5])
me_cube_004.materials.append(mat_dark_blue)
me_cube_004.use_remesh_preserve_volume = False
me_cube_004.use_remesh_preserve_attributes = False
me_cube_004.use_mirror_vertex_groups = False
me_cube_004.update()
me_cube_005 = bpy.data.meshes.new('Cube.005')
me_cube_005.from_pydata([(1.0, 1.0, 1.0), (1.0, 1.0, -1.0), (1.0, -1.0, 1.0), (1.0, -1.0, -1.0), (-1.0, 1.0, 1.0), (-1.0, 1.0, -1.0), (-1.0, -1.0, 1.0), (-1.0, -1.0, -1.0)], [], [(0, 4, 6, 2), (3, 2, 6, 7), (7, 6, 4, 5), (5, 1, 3, 7), (1, 0, 2, 3), (5, 4, 0, 1)])
_uv = me_cube_005.uv_layers.new(name='UVMap')
_uv.uv.foreach_set('vector', [0.625, 0.5, 0.875, 0.5, 0.875, 0.75, 0.625, 0.75, 0.375, 0.75, 0.625, 0.75, 0.625, 1.0, 0.375, 1.0, 0.375, 0.0, 0.625, 0.0, 0.625, 0.25, 0.375, 0.25, 0.125, 0.5, 0.375, 0.5, 0.375, 0.75, 0.125, 0.75, 0.375, 0.5, 0.625, 0.5, 0.625, 0.75, 0.375, 0.75, 0.375, 0.25, 0.625, 0.25, 0.625, 0.5, 0.375, 0.5])
me_cube_005.materials.append(mat_dark_blue)
me_cube_005.use_remesh_preserve_volume = False
me_cube_005.use_remesh_preserve_attributes = False
me_cube_005.use_mirror_vertex_groups = False
me_cube_005.update()
me_cube_006 = bpy.data.meshes.new('Cube.006')
me_cube_006.from_pydata([(1.0, 1.0, 1.0), (1.0, 1.0, -1.0), (1.0, -1.0, 1.0), (1.0, -1.0, -1.0), (-1.0, 1.0, 1.0), (-1.0, 1.0, -1.0), (-1.0, -1.0, 1.0), (-1.0, -1.0, -1.0)], [], [(0, 4, 6, 2), (3, 2, 6, 7), (7, 6, 4, 5), (5, 1, 3, 7), (1, 0, 2, 3), (5, 4, 0, 1)])
_uv = me_cube_006.uv_layers.new(name='UVMap')
_uv.uv.foreach_set('vector', [0.625, 0.5, 0.875, 0.5, 0.875, 0.75, 0.625, 0.75, 0.375, 0.75, 0.625, 0.75, 0.625, 1.0, 0.375, 1.0, 0.375, 0.0, 0.625, 0.0, 0.625, 0.25, 0.375, 0.25, 0.125, 0.5, 0.375, 0.5, 0.375, 0.75, 0.125, 0.75, 0.375, 0.5, 0.625, 0.5, 0.625, 0.75, 0.375, 0.75, 0.375, 0.25, 0.625, 0.25, 0.625, 0.5, 0.375, 0.5])
me_cube_006.materials.append(mat_dark_brown)
me_cube_006.use_remesh_preserve_volume = False
me_cube_006.use_remesh_preserve_attributes = False
me_cube_006.use_mirror_vertex_groups = False
me_cube_006.update()
me_cube_007 = bpy.data.meshes.new('Cube.007')
me_cube_007.from_pydata([(1.0, 1.0, 1.0), (1.0, 1.0, -1.0), (1.0, -1.0, 1.0), (1.0, -1.0, -1.0), (-1.0, 1.0, 1.0), (-1.0, 1.0, -1.0), (-1.0, -1.0, 1.0), (-1.0, -1.0, -1.0)], [], [(0, 4, 6, 2), (3, 2, 6, 7), (7, 6, 4, 5), (5, 1, 3, 7), (1, 0, 2, 3), (5, 4, 0, 1)])
_uv = me_cube_007.uv_layers.new(name='UVMap')
_uv.uv.foreach_set('vector', [0.625, 0.5, 0.875, 0.5, 0.875, 0.75, 0.625, 0.75, 0.375, 0.75, 0.625, 0.75, 0.625, 1.0, 0.375, 1.0, 0.375, 0.0, 0.625, 0.0, 0.625, 0.25, 0.375, 0.25, 0.125, 0.5, 0.375, 0.5, 0.375, 0.75, 0.125, 0.75, 0.375, 0.5, 0.625, 0.5, 0.625, 0.75, 0.375, 0.75, 0.375, 0.25, 0.625, 0.25, 0.625, 0.5, 0.375, 0.5])
me_cube_007.materials.append(mat_dark_brown)
me_cube_007.use_remesh_preserve_volume = False
me_cube_007.use_remesh_preserve_attributes = False
me_cube_007.use_mirror_vertex_groups = False
me_cube_007.update()
me_cube_008 = bpy.data.meshes.new('Cube.008')
me_cube_008.from_pydata([(-1.0, -1.0, -1.0), (-1.0, -1.0, 1.0), (-1.0, 1.0, -1.0), (-1.0, 1.0, 1.0), (1.0, -1.0, -1.0), (1.0, -1.0, 1.0), (1.0, 1.0, -1.0), (1.0, 1.0, 1.0)], [], [(0, 1, 3, 2), (2, 3, 7, 6), (6, 7, 5, 4), (4, 5, 1, 0), (2, 6, 4, 0), (7, 3, 1, 5)])
_uv = me_cube_008.uv_layers.new(name='UVMap')
_uv.uv.foreach_set('vector', [0.375, 0.0, 0.625, 0.0, 0.625, 0.25, 0.375, 0.25, 0.375, 0.25, 0.625, 0.25, 0.625, 0.5, 0.375, 0.5, 0.375, 0.5, 0.625, 0.5, 0.625, 0.75, 0.375, 0.75, 0.375, 0.75, 0.625, 0.75, 0.625, 1.0, 0.375, 1.0, 0.125, 0.5, 0.375, 0.5, 0.375, 0.75, 0.125, 0.75, 0.625, 0.5, 0.875, 0.5, 0.875, 0.75, 0.625, 0.75])
me_cube_008.materials.append(mat_skin_light)
me_cube_008.use_remesh_fix_poles = True
me_cube_008.use_remesh_preserve_attributes = False
me_cube_008.use_mirror_vertex_groups = False
me_cube_008.update()
me_cube_010 = bpy.data.meshes.new('Cube.010')
me_cube_010.from_pydata([(-1.0, -1.0, -1.0), (-1.0, -1.0, 1.0), (-1.0, 1.0, -1.0), (-1.0, 1.0, 1.0), (1.0, -1.0, -1.0), (1.0, -1.0, 1.0), (1.0, 1.0, -1.0), (1.0, 1.0, 1.0)], [], [(0, 1, 3, 2), (2, 3, 7, 6), (6, 7, 5, 4), (4, 5, 1, 0), (2, 6, 4, 0), (7, 3, 1, 5)])
_uv = me_cube_010.uv_layers.new(name='UVMap')
_uv.uv.foreach_set('vector', [0.375, 0.0, 0.625, 0.0, 0.625, 0.25, 0.375, 0.25, 0.375, 0.25, 0.625, 0.25, 0.625, 0.5, 0.375, 0.5, 0.375, 0.5, 0.625, 0.5, 0.625, 0.75, 0.375, 0.75, 0.375, 0.75, 0.625, 0.75, 0.625, 1.0, 0.375, 1.0, 0.125, 0.5, 0.375, 0.5, 0.375, 0.75, 0.125, 0.75, 0.625, 0.5, 0.875, 0.5, 0.875, 0.75, 0.625, 0.75])
me_cube_010.materials.append(mat_skin_light)
me_cube_010.use_remesh_fix_poles = True
me_cube_010.use_remesh_preserve_attributes = False
me_cube_010.use_mirror_vertex_groups = False
me_cube_010.update()
me_cube_011 = bpy.data.meshes.new('Cube.011')
me_cube_011.from_pydata([(-1.0, -1.0, -1.0), (-1.0, -1.0, 1.0), (-1.0, 1.0, -1.0), (-1.0, 1.0, 1.0), (1.0, -1.0, -1.0), (1.0, -1.0, 1.0), (1.0, 1.0, -1.0), (1.0, 1.0, 1.0)], [], [(0, 1, 3, 2), (2, 3, 7, 6), (6, 7, 5, 4), (4, 5, 1, 0), (2, 6, 4, 0), (7, 3, 1, 5)])
_uv = me_cube_011.uv_layers.new(name='UVMap')
_uv.uv.foreach_set('vector', [0.375, 0.0, 0.625, 0.0, 0.625, 0.25, 0.375, 0.25, 0.375, 0.25, 0.625, 0.25, 0.625, 0.5, 0.375, 0.5, 0.375, 0.5, 0.625, 0.5, 0.625, 0.75, 0.375, 0.75, 0.375, 0.75, 0.625, 0.75, 0.625, 1.0, 0.375, 1.0, 0.125, 0.5, 0.375, 0.5, 0.375, 0.75, 0.125, 0.75, 0.625, 0.5, 0.875, 0.5, 0.875, 0.75, 0.625, 0.75])
me_cube_011.materials.append(mat_skin_red)
me_cube_011.use_remesh_fix_poles = True
me_cube_011.use_remesh_preserve_attributes = False
me_cube_011.use_mirror_vertex_groups = False
me_cube_011.update()
me_cube_012 = bpy.data.meshes.new('Cube.012')
me_cube_012.from_pydata([(-1.0, -1.0, -1.0), (-1.0, -1.0, 1.0), (-1.0, 1.0, -1.0), (-1.0, 1.0, 1.0), (1.0, -1.0, -1.0), (1.0, -1.0, 1.0), (1.0, 1.0, -1.0), (1.0, 1.0, 1.0)], [], [(0, 1, 3, 2), (2, 3, 7, 6), (6, 7, 5, 4), (4, 5, 1, 0), (2, 6, 4, 0), (7, 3, 1, 5)])
_uv = me_cube_012.uv_layers.new(name='UVMap')
_uv.uv.foreach_set('vector', [0.375, 0.0, 0.625, 0.0, 0.625, 0.25, 0.375, 0.25, 0.375, 0.25, 0.625, 0.25, 0.625, 0.5, 0.375, 0.5, 0.375, 0.5, 0.625, 0.5, 0.625, 0.75, 0.375, 0.75, 0.375, 0.75, 0.625, 0.75, 0.625, 1.0, 0.375, 1.0, 0.125, 0.5, 0.375, 0.5, 0.375, 0.75, 0.125, 0.75, 0.625, 0.5, 0.875, 0.5, 0.875, 0.75, 0.625, 0.75])
me_cube_012.use_remesh_fix_poles = True
me_cube_012.use_remesh_preserve_attributes = False
me_cube_012.use_mirror_vertex_groups = False
me_cube_012.update()
me_cube_013 = bpy.data.meshes.new('Cube.013')
me_cube_013.from_pydata([(-1.0, -1.0, -1.0), (-1.0, -1.0, 1.0), (-1.0, 1.0, -1.0), (-1.0, 1.0, 1.0), (1.0, -1.0, -1.0), (1.0, -1.0, 1.0), (1.0, 1.0, -1.0), (1.0, 1.0, 1.0)], [], [(0, 1, 3, 2), (2, 3, 7, 6), (6, 7, 5, 4), (4, 5, 1, 0), (2, 6, 4, 0), (7, 3, 1, 5)])
_uv = me_cube_013.uv_layers.new(name='UVMap')
_uv.uv.foreach_set('vector', [0.375, 0.0, 0.625, 0.0, 0.625, 0.25, 0.375, 0.25, 0.375, 0.25, 0.625, 0.25, 0.625, 0.5, 0.375, 0.5, 0.375, 0.5, 0.625, 0.5, 0.625, 0.75, 0.375, 0.75, 0.375, 0.75, 0.625, 0.75, 0.625, 1.0, 0.375, 1.0, 0.125, 0.5, 0.375, 0.5, 0.375, 0.75, 0.125, 0.75, 0.625, 0.5, 0.875, 0.5, 0.875, 0.75, 0.625, 0.75])
me_cube_013.use_remesh_fix_poles = True
me_cube_013.use_remesh_preserve_attributes = False
me_cube_013.use_mirror_vertex_groups = False
me_cube_013.update()
me_cube_014 = bpy.data.meshes.new('Cube.014')
me_cube_014.from_pydata([(-1.0, -1.0, -1.0), (-1.0, -1.0, 1.0), (-1.0, 1.0, -1.0), (-1.0, 1.0, 1.0), (1.0, -1.0, -1.0), (1.0, -1.0, 1.0), (1.0, 1.0, -1.0), (1.0, 1.0, 1.0), (-1.0, -1.0, 0.0), (-1.0, 1.0, 0.0), (1.0, 1.0, 0.0), (1.0, -1.0, 0.0), (-1.0, -2.527, 0.0), (-1.0, -2.527, 1.0), (1.0, -2.527, 1.0), (1.0, -2.527, 0.0)], [], [(8, 1, 3, 9), (9, 3, 7, 10), (10, 7, 5, 11), (5, 1, 13, 14), (2, 6, 4, 0), (7, 3, 1, 5), (4, 11, 8, 0), (6, 10, 11, 4), (2, 9, 10, 6), (0, 8, 9, 2), (15, 14, 13, 12), (8, 11, 15, 12), (1, 8, 12, 13), (11, 5, 14, 15)])
_uv = me_cube_014.uv_layers.new(name='UVMap')
_uv.uv.foreach_set('vector', [0.5, 0.0, 0.625, 0.0, 0.625, 0.25, 0.5, 0.25, 0.5, 0.25, 0.625, 0.25, 0.625, 0.5, 0.5, 0.5, 0.5, 0.5, 0.625, 0.5, 0.625, 0.75, 0.5, 0.75, 0.625, 0.75, 0.875, 0.75, 0.875, 0.75, 0.625, 0.75, 0.125, 0.5, 0.375, 0.5, 0.375, 0.75, 0.125, 0.75, 0.625, 0.5, 0.875, 0.5, 0.875, 0.75, 0.625, 0.75, 0.375, 0.75, 0.5, 0.75, 0.5, 1.0, 0.375, 1.0, 0.375, 0.5, 0.5, 0.5, 0.5, 0.75, 0.375, 0.75, 0.375, 0.25, 0.5, 0.25, 0.5, 0.5, 0.375, 0.5, 0.375, 0.0, 0.5, 0.0, 0.5, 0.25, 0.375, 0.25, 0.5, 0.75, 0.625, 0.75, 0.625, 1.0, 0.5, 1.0, 0.5, 1.0, 0.5, 0.75, 0.5, 0.75, 0.5, 1.0, 0.625, 0.0, 0.5, 0.0, 0.5, 0.0, 0.625, 0.0, 0.5, 0.75, 0.625, 0.75, 0.625, 0.75, 0.5, 0.75])
me_cube_014.materials.append(mat_brown_hair)
me_cube_014.use_remesh_fix_poles = True
me_cube_014.use_remesh_preserve_attributes = False
me_cube_014.use_mirror_vertex_groups = False
me_cube_014.update()
me_cube_015 = bpy.data.meshes.new('Cube.015')
me_cube_015.from_pydata([(-1.0, -1.0, -1.0), (-1.0, -1.0, 1.0), (-1.0, 1.0, -1.0), (-1.0, 1.0, 1.0), (1.0, -1.0, -1.0), (1.0, -1.0, 1.0), (1.0, 1.0, -1.0), (1.0, 1.0, 1.0)], [], [(0, 1, 3, 2), (2, 3, 7, 6), (6, 7, 5, 4), (4, 5, 1, 0), (2, 6, 4, 0), (7, 3, 1, 5)])
_uv = me_cube_015.uv_layers.new(name='UVMap')
_uv.uv.foreach_set('vector', [0.375, 0.0, 0.625, 0.0, 0.625, 0.25, 0.375, 0.25, 0.375, 0.25, 0.625, 0.25, 0.625, 0.5, 0.375, 0.5, 0.375, 0.5, 0.625, 0.5, 0.625, 0.75, 0.375, 0.75, 0.375, 0.75, 0.625, 0.75, 0.625, 1.0, 0.375, 1.0, 0.125, 0.5, 0.375, 0.5, 0.375, 0.75, 0.125, 0.75, 0.625, 0.5, 0.875, 0.5, 0.875, 0.75, 0.625, 0.75])
me_cube_015.materials.append(mat_skin_light)
me_cube_015.use_remesh_fix_poles = True
me_cube_015.use_remesh_preserve_attributes = False
me_cube_015.use_mirror_vertex_groups = False
me_cube_015.update()
me_cube_016 = bpy.data.meshes.new('Cube.016')
me_cube_016.from_pydata([(-1.0, -1.0, -1.0), (-1.0, -1.0, 1.0), (-1.0, 1.0, -1.0), (-1.0, 1.0, 1.0), (1.0, -1.0, -1.0), (1.0, -1.0, 1.0), (1.0, 1.0, -1.0), (1.0, 1.0, 1.0)], [], [(0, 1, 3, 2), (2, 3, 7, 6), (6, 7, 5, 4), (4, 5, 1, 0), (2, 6, 4, 0), (7, 3, 1, 5)])
_uv = me_cube_016.uv_layers.new(name='UVMap')
_uv.uv.foreach_set('vector', [0.375, 0.0, 0.625, 0.0, 0.625, 0.25, 0.375, 0.25, 0.375, 0.25, 0.625, 0.25, 0.625, 0.5, 0.375, 0.5, 0.375, 0.5, 0.625, 0.5, 0.625, 0.75, 0.375, 0.75, 0.375, 0.75, 0.625, 0.75, 0.625, 1.0, 0.375, 1.0, 0.125, 0.5, 0.375, 0.5, 0.375, 0.75, 0.125, 0.75, 0.625, 0.5, 0.875, 0.5, 0.875, 0.75, 0.625, 0.75])
me_cube_016.materials.append(mat_skin_light)
me_cube_016.use_remesh_fix_poles = True
me_cube_016.use_remesh_preserve_attributes = False
me_cube_016.use_mirror_vertex_groups = False
me_cube_016.update()
me_cube_017 = bpy.data.meshes.new('Cube.017')
me_cube_017.from_pydata([(-6.807, 1.0, 3.155), (-1.0, -1.0, 1.737), (-6.807, -1.0, 3.155), (-1.0, 1.0, 1.737), (-6.807, 1.0, 1.737), (1.0, -1.0, 1.737), (-6.807, -1.0, 1.737), (1.0, 1.0, 1.737), (-1.0, -1.0, 3.155), (-1.0, 1.0, 3.155), (1.0, 1.0, 3.155), (1.0, -1.0, 3.155), (-1.0, 1.0, -1.0), (-1.0, -1.0, -1.0), (1.0, 1.0, -1.0), (1.0, -1.0, -1.0), (-1.0, 1.0, -2.877), (-1.0, -1.0, -2.877), (1.0, 1.0, -2.877), (1.0, -1.0, -2.877), (-6.807, 1.0, -0.9942), (-6.807, -1.0, -0.9942), (-6.807, 1.0, -2.843), (-6.807, -1.0, -2.843), (-8.82, 1.0, 1.737), (-8.82, 1.0, 3.155), (-8.82, -1.0, 3.155), (-8.82, -1.0, 1.737), (-8.82, -1.0, -2.843), (-8.82, 1.0, -2.843), (-8.82, 1.0, -0.9942), (-8.82, -1.0, -0.9942)], [], [(13, 1, 3, 12), (12, 3, 7, 14), (14, 7, 5, 15), (15, 5, 1, 13), (3, 1, 6, 4), (1, 5, 11, 8), (10, 9, 8, 11), (7, 3, 9, 10), (5, 7, 10, 11), (9, 3, 4, 0), (14, 15, 19, 18), (1, 8, 2, 6), (8, 9, 0, 2), (31, 30, 29, 28), (16, 18, 19, 17), (13, 12, 20, 21), (15, 13, 17, 19), (12, 14, 18, 16), (12, 16, 22, 20), (16, 17, 23, 22), (17, 13, 21, 23), (24, 27, 26, 25), (6, 2, 26, 27), (2, 0, 25, 26), (0, 4, 24, 25), (22, 23, 28, 29), (30, 20, 22, 29), (21, 31, 28, 23), (6, 27, 31, 21), (24, 4, 20, 30), (4, 6, 21, 20), (27, 24, 30, 31)])
_uv = me_cube_017.uv_layers.new(name='UVMap')
_uv.uv.foreach_set('vector', [0.375, 0.0, 0.625, 0.0, 0.625, 0.25, 0.375, 0.25, 0.375, 0.25, 0.625, 0.25, 0.625, 0.5, 0.375, 0.5, 0.375, 0.5, 0.625, 0.5, 0.625, 0.75, 0.375, 0.75, 0.375, 0.75, 0.625, 0.75, 0.625, 1.0, 0.375, 1.0, 0.625, 0.25, 0.625, 0.0, 0.625, 0.0, 0.625, 0.25, 0.625, 1.0, 0.625, 0.75, 0.625, 0.75, 0.625, 1.0, 0.625, 0.5, 0.875, 0.5, 0.875, 0.75, 0.625, 0.75, 0.625, 0.5, 0.625, 0.25, 0.625, 0.25, 0.625, 0.5, 0.625, 0.75, 0.625, 0.5, 0.625, 0.5, 0.625, 0.75, 0.625, 0.25, 0.625, 0.25, 0.625, 0.25, 0.625, 0.25, 0.375, 0.5, 0.375, 0.75, 0.375, 0.75, 0.375, 0.5, 0.625, 1.0, 0.625, 1.0, 0.625, 1.0, 0.625, 1.0, 0.875, 0.75, 0.875, 0.5, 0.875, 0.5, 0.875, 0.75, 0.625, 0.0, 0.625, 0.25, 0.625, 0.25, 0.625, 0.0, 0.125, 0.5, 0.375, 0.5, 0.375, 0.75, 0.125, 0.75, 0.375, 0.0, 0.375, 0.25, 0.375, 0.25, 0.375, 0.0, 0.375, 0.75, 0.375, 1.0, 0.375, 1.0, 0.375, 0.75, 0.375, 0.25, 0.375, 0.5, 0.375, 0.5, 0.375, 0.25, 0.375, 0.25, 0.375, 0.25, 0.375, 0.25, 0.375, 0.25, 0.125, 0.5, 0.125, 0.75, 0.125, 0.75, 0.125, 0.5, 0.375, 1.0, 0.375, 1.0, 0.375, 1.0, 0.375, 1.0, 0.625, 0.25, 0.625, 0.0, 0.625, 0.0, 0.625, 0.25, 0.625, 1.0, 0.625, 1.0, 0.625, 1.0, 0.625, 1.0, 0.875, 0.75, 0.875, 0.5, 0.875, 0.5, 0.875, 0.75, 0.625, 0.25, 0.625, 0.25, 0.625, 0.25, 0.625, 0.25, 0.625, 0.25, 0.625, 0.0, 0.625, 0.0, 0.625, 0.25, 0.625, 0.25, 0.625, 0.25, 0.625, 0.25, 0.625, 0.25, 0.625, 1.0, 0.625, 1.0, 0.625, 1.0, 0.625, 1.0, 0.625, 1.0, 0.625, 1.0, 0.625, 1.0, 0.625, 1.0, 0.625, 0.25, 0.625, 0.25, 0.625, 0.25, 0.625, 0.25, 0.625, 0.25, 0.625, 0.0, 0.625, 0.0, 0.625, 0.25, 0.625, 0.0, 0.625, 0.25, 0.625, 0.25, 0.625, 0.0])
me_cube_017.materials.append(mat_skin_red)
me_cube_017.use_remesh_fix_poles = True
me_cube_017.use_remesh_preserve_attributes = False
me_cube_017.use_mirror_vertex_groups = False
me_cube_017.update()
me_cube_018 = bpy.data.meshes.new('Cube.018')
me_cube_018.from_pydata([(-1.0, -1.0, -1.0), (-1.0, -1.0, 1.0), (-1.0, 1.0, -1.0), (-1.0, 1.0, 1.0), (1.0, -1.0, -1.0), (1.0, -1.0, 1.0), (1.0, 1.0, -1.0), (1.0, 1.0, 1.0)], [], [(0, 1, 3, 2), (2, 3, 7, 6), (6, 7, 5, 4), (4, 5, 1, 0), (2, 6, 4, 0), (7, 3, 1, 5)])
_uv = me_cube_018.uv_layers.new(name='UVMap')
_uv.uv.foreach_set('vector', [0.375, 0.0, 0.625, 0.0, 0.625, 0.25, 0.375, 0.25, 0.375, 0.25, 0.625, 0.25, 0.625, 0.5, 0.375, 0.5, 0.375, 0.5, 0.625, 0.5, 0.625, 0.75, 0.375, 0.75, 0.375, 0.75, 0.625, 0.75, 0.625, 1.0, 0.375, 1.0, 0.125, 0.5, 0.375, 0.5, 0.375, 0.75, 0.125, 0.75, 0.625, 0.5, 0.875, 0.5, 0.875, 0.75, 0.625, 0.75])
me_cube_018.materials.append(mat_black)
me_cube_018.use_remesh_fix_poles = True
me_cube_018.use_remesh_preserve_attributes = False
me_cube_018.use_mirror_vertex_groups = False
me_cube_018.update()
me_cube_036 = bpy.data.meshes.new('Cube.036')
me_cube_036.from_pydata([(-1.0, -1.0, -1.0), (-1.0, -1.0, 1.0), (-1.0, 1.0, -1.0), (-1.0, 1.0, 1.0), (1.0, -1.0, -1.0), (1.0, -1.0, 1.0), (1.0, 1.0, -1.0), (1.0, 1.0, 1.0)], [], [(0, 1, 3, 2), (2, 3, 7, 6), (6, 7, 5, 4), (4, 5, 1, 0), (2, 6, 4, 0), (7, 3, 1, 5)])
me_cube_036.materials.append(mat_black)
me_cube_036.use_remesh_fix_poles = True
me_cube_036.use_remesh_preserve_attributes = False
me_cube_036.use_mirror_vertex_groups = False
me_cube_036.update()
me_cube = bpy.data.meshes.new('Cube')
me_cube.from_pydata([(1.0, 1.0, 1.0), (1.0, 1.0, -1.0), (1.0, -1.0, 1.0), (1.0, -1.0, -1.0), (-1.0, 1.0, 1.0), (-1.0, 1.0, -1.0), (-1.0, -1.0, 1.0), (-1.0, -1.0, -1.0)], [], [(0, 4, 6, 2), (3, 2, 6, 7), (7, 6, 4, 5), (5, 1, 3, 7), (1, 0, 2, 3), (5, 4, 0, 1)])
_uv = me_cube.uv_layers.new(name='UVMap')
_uv.uv.foreach_set('vector', [0.625, 0.5, 0.875, 0.5, 0.875, 0.75, 0.625, 0.75, 0.375, 0.75, 0.625, 0.75, 0.625, 1.0, 0.375, 1.0, 0.375, 0.0, 0.625, 0.0, 0.625, 0.25, 0.375, 0.25, 0.125, 0.5, 0.375, 0.5, 0.375, 0.75, 0.125, 0.75, 0.375, 0.5, 0.625, 0.5, 0.625, 0.75, 0.375, 0.75, 0.375, 0.25, 0.625, 0.25, 0.625, 0.5, 0.375, 0.5])
me_cube.materials.append(mat_blue)
me_cube.use_remesh_preserve_volume = False
me_cube.use_remesh_preserve_attributes = False
me_cube.use_mirror_vertex_groups = False
me_cube.update()
me_cylinder = bpy.data.meshes.new('Cylinder')
me_cylinder.from_pydata([(0.0, 1.0, -1.0), (0.0, 1.0, 1.0), (0.1951, 0.9808, -1.0), (0.1951, 0.9808, 1.0), (0.3827, 0.9239, -1.0), (0.3827, 0.9239, 1.0), (0.5556, 0.8315, -1.0), (0.5556, 0.8315, 1.0), (0.7071, 0.7071, -1.0), (0.7071, 0.7071, 1.0), (0.8315, 0.5556, -1.0), (0.8315, 0.5556, 1.0), (0.9239, 0.3827, -1.0), (0.9239, 0.3827, 1.0), (0.9808, 0.1951, -1.0), (0.9808, 0.1951, 1.0), (1.0, 7.55e-08, -1.0), (1.0, 7.55e-08, 1.0), (0.9808, -0.1951, -1.0), (0.9808, -0.1951, 1.0), (0.9239, -0.3827, -1.0), (0.9239, -0.3827, 1.0), (0.8315, -0.5556, -1.0), (0.8315, -0.5556, 1.0), (0.7071, -0.7071, -1.0), (0.7071, -0.7071, 1.0), (0.5556, -0.8315, -1.0), (0.5556, -0.8315, 1.0), (0.3827, -0.9239, -1.0), (0.3827, -0.9239, 1.0), (0.1951, -0.9808, -1.0), (0.1951, -0.9808, 1.0), (-3.258e-07, -1.0, -1.0), (-3.258e-07, -1.0, 1.0), (-0.1951, -0.9808, -1.0), (-0.1951, -0.9808, 1.0), (-0.3827, -0.9239, -1.0), (-0.3827, -0.9239, 1.0), (-0.5556, -0.8315, -1.0), (-0.5556, -0.8315, 1.0), (-0.7071, -0.7071, -1.0), (-0.7071, -0.7071, 1.0), (-0.8315, -0.5556, -1.0), (-0.8315, -0.5556, 1.0), (-0.9239, -0.3827, -1.0), (-0.9239, -0.3827, 1.0), (-0.9808, -0.1951, -1.0), (-0.9808, -0.1951, 1.0), (-1.0, 9.656e-07, -1.0), (-1.0, 9.656e-07, 1.0), (-0.9808, 0.1951, -1.0), (-0.9808, 0.1951, 1.0), (-0.9239, 0.3827, -1.0), (-0.9239, 0.3827, 1.0), (-0.8315, 0.5556, -1.0), (-0.8315, 0.5556, 1.0), (-0.7071, 0.7071, -1.0), (-0.7071, 0.7071, 1.0), (-0.5556, 0.8315, -1.0), (-0.5556, 0.8315, 1.0), (-0.3827, 0.9239, -1.0), (-0.3827, 0.9239, 1.0), (-0.1951, 0.9808, -1.0), (-0.1951, 0.9808, 1.0), (1.85e-06, 1.981, -1.447), (0.3865, 1.943, -1.447), (0.7581, 1.83, -1.447), (1.101, 1.647, -1.447), (1.401, 1.401, -1.447), (1.647, 1.101, -1.447), (1.83, 0.7581, -1.447), (1.943, 0.3865, -1.447), (1.981, 1.371e-06, -1.447), (1.943, -0.3865, -1.447), (1.83, -0.7581, -1.447), (1.647, -1.101, -1.447), (1.401, -1.401, -1.447), (1.101, -1.647, -1.447), (0.7581, -1.83, -1.447), (0.3865, -1.943, -1.447), (1.318e-06, -1.981, -1.447), (-0.3865, -1.943, -1.447), (-0.7581, -1.83, -1.447), (-1.101, -1.647, -1.447), (-1.401, -1.401, -1.447), (-1.647, -1.101, -1.447), (-1.83, -0.7581, -1.447), (-1.943, -0.3865, -1.447), (-1.981, 3.077e-06, -1.447), (-1.943, 0.3865, -1.447), (-1.83, 0.7581, -1.447), (-1.647, 1.101, -1.447), (-1.401, 1.401, -1.447), (-1.101, 1.647, -1.447), (-0.7581, 1.83, -1.447), (-0.3865, 1.943, -1.447), (1.981e-06, 2.302, -1.447), (0.4492, 2.258, -1.447), (0.881, 2.127, -1.447), (1.279, 1.914, -1.447), (1.628, 1.628, -1.447), (1.914, 1.279, -1.447), (2.127, 0.881, -1.447), (2.258, 0.4492, -1.447), (2.302, 1.371e-06, -1.447), (2.258, -0.4491, -1.447), (2.127, -0.881, -1.447), (1.914, -1.279, -1.447), (1.628, -1.628, -1.447), (1.279, -1.914, -1.447), (0.881, -2.127, -1.447), (0.4492, -2.258, -1.447), (1.231e-06, -2.302, -1.447), (-0.4491, -2.258, -1.447), (-0.881, -2.127, -1.447), (-1.279, -1.914, -1.447), (-1.628, -1.628, -1.447), (-1.914, -1.279, -1.447), (-2.127, -0.881, -1.447), (-2.258, -0.4491, -1.447), (-2.302, 3.42e-06, -1.447), (-2.258, 0.4492, -1.447), (-2.127, 0.881, -1.447), (-1.914, 1.279, -1.447), (-1.628, 1.628, -1.447), (-1.279, 1.914, -1.447), (-0.881, 2.127, -1.447), (-0.4491, 2.258, -1.447), (1.838e-06, 1.981, -1.396), (0.3865, 1.943, -1.396), (0.7581, 1.83, -1.396), (1.101, 1.647, -1.396), (1.401, 1.401, -1.396), (1.647, 1.101, -1.396), (1.83, 0.7581, -1.396), (1.943, 0.3865, -1.396), (1.981, 1.371e-06, -1.396), (1.943, -0.3865, -1.396), (1.83, -0.7581, -1.396), (1.647, -1.101, -1.396), (1.401, -1.401, -1.396), (1.101, -1.647, -1.396), (0.7581, -1.83, -1.396), (0.3865, -1.943, -1.396), (1.305e-06, -1.981, -1.396), (-0.3865, -1.943, -1.396), (-0.7581, -1.83, -1.396), (-1.101, -1.647, -1.396), (-1.401, -1.401, -1.396), (-1.647, -1.101, -1.396), (-1.83, -0.7581, -1.396), (-1.943, -0.3865, -1.396), (-1.981, 3.077e-06, -1.396), (-1.943, 0.3865, -1.396), (-1.83, 0.7581, -1.396), (-1.647, 1.101, -1.396), (-1.401, 1.401, -1.396), (-1.101, 1.647, -1.396), (-0.7581, 1.83, -1.396), (-0.3865, 1.943, -1.396)], [], [(0, 1, 3, 2), (2, 3, 5, 4), (4, 5, 7, 6), (6, 7, 9, 8), (8, 9, 11, 10), (10, 11, 13, 12), (12, 13, 15, 14), (14, 15, 17, 16), (16, 17, 19, 18), (18, 19, 21, 20), (20, 21, 23, 22), (22, 23, 25, 24), (24, 25, 27, 26), (26, 27, 29, 28), (28, 29, 31, 30), (30, 31, 33, 32), (32, 33, 35, 34), (34, 35, 37, 36), (36, 37, 39, 38), (38, 39, 41, 40), (40, 41, 43, 42), (42, 43, 45, 44), (44, 45, 47, 46), (46, 47, 49, 48), (48, 49, 51, 50), (50, 51, 53, 52), (52, 53, 55, 54), (54, 55, 57, 56), (56, 57, 59, 58), (58, 59, 61, 60), (3, 1, 63, 61, 59, 57, 55, 53, 51, 49, 47, 45, 43, 41, 39, 37, 35, 33, 31, 29, 27, 25, 23, 21, 19, 17, 15, 13, 11, 9, 7, 5), (60, 61, 63, 62), (62, 63, 1, 0), (58, 60, 126, 125), (86, 87, 151, 150), (14, 16, 104, 103), (32, 34, 113, 112), (50, 52, 122, 121), (6, 8, 100, 99), (24, 26, 109, 108), (42, 44, 118, 117), (60, 62, 127, 126), (16, 18, 105, 104), (34, 36, 114, 113), (52, 54, 123, 122), (8, 10, 101, 100), (26, 28, 110, 109), (44, 46, 119, 118), (0, 2, 97, 96), (62, 0, 96, 127), (18, 20, 106, 105), (36, 38, 115, 114), (54, 56, 124, 123), (10, 12, 102, 101), (28, 30, 111, 110), (46, 48, 120, 119), (2, 4, 98, 97), (20, 22, 107, 106), (38, 40, 116, 115), (56, 58, 125, 124), (12, 14, 103, 102), (30, 32, 112, 111), (48, 50, 121, 120), (4, 6, 99, 98), (22, 24, 108, 107), (40, 42, 117, 116), (65, 64, 96, 97), (66, 65, 97, 98), (67, 66, 98, 99), (68, 67, 99, 100), (69, 68, 100, 101), (70, 69, 101, 102), (71, 70, 102, 103), (72, 71, 103, 104), (73, 72, 104, 105), (74, 73, 105, 106), (75, 74, 106, 107), (76, 75, 107, 108), (77, 76, 108, 109), (78, 77, 109, 110), (79, 78, 110, 111), (80, 79, 111, 112), (81, 80, 112, 113), (82, 81, 113, 114), (83, 82, 114, 115), (84, 83, 115, 116), (85, 84, 116, 117), (86, 85, 117, 118), (87, 86, 118, 119), (88, 87, 119, 120), (89, 88, 120, 121), (90, 89, 121, 122), (91, 90, 122, 123), (92, 91, 123, 124), (93, 92, 124, 125), (94, 93, 125, 126), (95, 94, 126, 127), (64, 95, 127, 96), (128, 129, 130, 131, 132, 133, 134, 135, 136, 137, 138, 139, 140, 141, 142, 143, 144, 145, 146, 147, 148, 149, 150, 151, 152, 153, 154, 155, 156, 157, 158, 159), (73, 74, 138, 137), (87, 88, 152, 151), (74, 75, 139, 138), (88, 89, 153, 152), (75, 76, 140, 139), (89, 90, 154, 153), (76, 77, 141, 140), (90, 91, 155, 154), (77, 78, 142, 141), (64, 65, 129, 128), (91, 92, 156, 155), (78, 79, 143, 142), (65, 66, 130, 129), (92, 93, 157, 156), (79, 80, 144, 143), (66, 67, 131, 130), (93, 94, 158, 157), (80, 81, 145, 144), (67, 68, 132, 131), (94, 95, 159, 158), (81, 82, 146, 145), (68, 69, 133, 132), (95, 64, 128, 159), (82, 83, 147, 146), (69, 70, 134, 133), (83, 84, 148, 147), (70, 71, 135, 134), (84, 85, 149, 148), (71, 72, 136, 135), (85, 86, 150, 149), (72, 73, 137, 136)])
me_cylinder.polygons.foreach_set('material_index', [0, 0, 0, 0, 0, 0, 0, 0, 0, 0, 0, 0, 0, 0, 0, 0, 0, 0, 0, 0, 0, 0, 0, 0, 0, 0, 0, 0, 0, 0, 0, 0, 0, 0, 0, 0, 0, 0, 0, 0, 0, 0, 0, 0, 0, 0, 0, 0, 0, 0, 0, 0, 0, 0, 0, 0, 0, 0, 0, 0, 0, 0, 0, 0, 0, 0, 0, 0, 0, 0, 0, 0, 0, 0, 0, 0, 0, 0, 0, 0, 0, 0, 0, 0, 0, 0, 0, 0, 0, 0, 0, 0, 0, 0, 0, 0, 0, 0, 1, 0, 0, 0, 0, 0, 0, 0, 0, 0, 0, 0, 0, 0, 0, 0, 0, 0, 0, 0, 0, 0, 0, 0, 0, 0, 0, 0, 0, 0, 0, 0])
_uv = me_cylinder.uv_layers.new(name='UVMap')
_uv.uv.foreach_set('vector', [1.0, 0.5, 1.0, 1.0, 0.9688, 1.0, 0.9688, 0.5, 0.9688, 0.5, 0.9688, 1.0, 0.9375, 1.0, 0.9375, 0.5, 0.9375, 0.5, 0.9375, 1.0, 0.9062, 1.0, 0.9062, 0.5, 0.9062, 0.5, 0.9062, 1.0, 0.875, 1.0, 0.875, 0.5, 0.875, 0.5, 0.875, 1.0, 0.8438, 1.0, 0.8438, 0.5, 0.8438, 0.5, 0.8438, 1.0, 0.8125, 1.0, 0.8125, 0.5, 0.8125, 0.5, 0.8125, 1.0, 0.7812, 1.0, 0.7812, 0.5, 0.7812, 0.5, 0.7812, 1.0, 0.75, 1.0, 0.75, 0.5, 0.75, 0.5, 0.75, 1.0, 0.7188, 1.0, 0.7188, 0.5, 0.7188, 0.5, 0.7188, 1.0, 0.6875, 1.0, 0.6875, 0.5, 0.6875, 0.5, 0.6875, 1.0, 0.6562, 1.0, 0.6562, 0.5, 0.6562, 0.5, 0.6562, 1.0, 0.625, 1.0, 0.625, 0.5, 0.625, 0.5, 0.625, 1.0, 0.5938, 1.0, 0.5938, 0.5, 0.5938, 0.5, 0.5938, 1.0, 0.5625, 1.0, 0.5625, 0.5, 0.5625, 0.5, 0.5625, 1.0, 0.5312, 1.0, 0.5312, 0.5, 0.5312, 0.5, 0.5312, 1.0, 0.5, 1.0, 0.5, 0.5, 0.5, 0.5, 0.5, 1.0, 0.4688, 1.0, 0.4688, 0.5, 0.4688, 0.5, 0.4688, 1.0, 0.4375, 1.0, 0.4375, 0.5, 0.4375, 0.5, 0.4375, 1.0, 0.4062, 1.0, 0.4062, 0.5, 0.4062, 0.5, 0.4062, 1.0, 0.375, 1.0, 0.375, 0.5, 0.375, 0.5, 0.375, 1.0, 0.3438, 1.0, 0.3438, 0.5, 0.3438, 0.5, 0.3438, 1.0, 0.3125, 1.0, 0.3125, 0.5, 0.3125, 0.5, 0.3125, 1.0, 0.2812, 1.0, 0.2812, 0.5, 0.2812, 0.5, 0.2812, 1.0, 0.25, 1.0, 0.25, 0.5, 0.25, 0.5, 0.25, 1.0, 0.2188, 1.0, 0.2188, 0.5, 0.2188, 0.5, 0.2188, 1.0, 0.1875, 1.0, 0.1875, 0.5, 0.1875, 0.5, 0.1875, 1.0, 0.1562, 1.0, 0.1562, 0.5, 0.1562, 0.5, 0.1562, 1.0, 0.125, 1.0, 0.125, 0.5, 0.125, 0.5, 0.125, 1.0, 0.09375, 1.0, 0.09375, 0.5, 0.09375, 0.5, 0.09375, 1.0, 0.0625, 1.0, 0.0625, 0.5, 0.2968, 0.4854, 0.25, 0.49, 0.2032, 0.4854, 0.1582, 0.4717, 0.1167, 0.4496, 0.08029, 0.4197, 0.05045, 0.3833, 0.02827, 0.3418, 0.01461, 0.2968, 0.01, 0.25, 0.01461, 0.2032, 0.02827, 0.1582, 0.05045, 0.1167, 0.08029, 0.08029, 0.1167, 0.05045, 0.1582, 0.02827, 0.2032, 0.01461, 0.25, 0.01, 0.2968, 0.01461, 0.3418, 0.02827, 0.3833, 0.05045, 0.4197, 0.08029, 0.4496, 0.1167, 0.4717, 0.1582, 0.4854, 0.2032, 0.49, 0.25, 0.4854, 0.2968, 0.4717, 0.3418, 0.4496, 0.3833, 0.4197, 0.4197, 0.3833, 0.4496, 0.3418, 0.4717, 0.0625, 0.5, 0.0625, 1.0, 0.03125, 1.0, 0.03125, 0.5, 0.03125, 0.5, 0.03125, 1.0, 0.0, 1.0, 0.0, 0.5, 0.09375, 0.5, 0.0625, 0.5, 0.0625, 0.5, 0.09375, 0.5, 0.5592, 0.171, 0.5475, 0.2097, 0.5475, 0.2097, 0.5592, 0.171, 0.7812, 0.5, 0.75, 0.5, 0.75, 0.5, 0.7812, 0.5, 0.5, 0.5, 0.4688, 0.5, 0.4688, 0.5, 0.5, 0.5, 0.2188, 0.5, 0.1875, 0.5, 0.1875, 0.5, 0.2188, 0.5, 0.9062, 0.5, 0.875, 0.5, 0.875, 0.5, 0.9062, 0.5, 0.625, 0.5, 0.5938, 0.5, 0.5938, 0.5, 0.625, 0.5, 0.3438, 0.5, 0.3125, 0.5, 0.3125, 0.5, 0.3438, 0.5, 0.0625, 0.5, 0.03125, 0.5, 0.03125, 0.5, 0.0625, 0.5, 0.75, 0.5, 0.7188, 0.5, 0.7188, 0.5, 0.75, 0.5, 0.4688, 0.5, 0.4375, 0.5, 0.4375, 0.5, 0.4688, 0.5, 0.1875, 0.5, 0.1562, 0.5, 0.1562, 0.5, 0.1875, 0.5, 0.875, 0.5, 0.8438, 0.5, 0.8438, 0.5, 0.875, 0.5, 0.5938, 0.5, 0.5625, 0.5, 0.5625, 0.5, 0.5938, 0.5, 0.3125, 0.5, 0.2812, 0.5, 0.2812, 0.5, 0.3125, 0.5, 1.0, 0.5, 0.9688, 0.5, 0.9688, 0.5, 1.0, 0.5, 0.03125, 0.5, 0.0, 0.5, 0.0, 0.5, 0.03125, 0.5, 0.7188, 0.5, 0.6875, 0.5, 0.6875, 0.5, 0.7188, 0.5, 0.4375, 0.5, 0.4062, 0.5, 0.4062, 0.5, 0.4375, 0.5, 0.1562, 0.5, 0.125, 0.5, 0.125, 0.5, 0.1562, 0.5, 0.8438, 0.5, 0.8125, 0.5, 0.8125, 0.5, 0.8438, 0.5, 0.5625, 0.5, 0.5312, 0.5, 0.5312, 0.5, 0.5625, 0.5, 0.2812, 0.5, 0.25, 0.5, 0.25, 0.5, 0.2812, 0.5, 0.9688, 0.5, 0.9375, 0.5, 0.9375, 0.5, 0.9688, 0.5, 0.6875, 0.5, 0.6562, 0.5, 0.6562, 0.5, 0.6875, 0.5, 0.4062, 0.5, 0.375, 0.5, 0.375, 0.5, 0.4062, 0.5, 0.125, 0.5, 0.09375, 0.5, 0.09375, 0.5, 0.125, 0.5, 0.8125, 0.5, 0.7812, 0.5, 0.7812, 0.5, 0.8125, 0.5, 0.5312, 0.5, 0.5, 0.5, 0.5, 0.5, 0.5312, 0.5, 0.25, 0.5, 0.2188, 0.5, 0.2188, 0.5, 0.25, 0.5, 0.9375, 0.5, 0.9062, 0.5, 0.9062, 0.5, 0.9375, 0.5, 0.6562, 0.5, 0.625, 0.5, 0.625, 0.5, 0.6562, 0.5, 0.375, 0.5, 0.3438, 0.5, 0.3438, 0.5, 0.375, 0.5, 0.7903, 0.4525, 0.75, 0.4565, 0.75, 0.49, 0.7968, 0.4854, 0.829, 0.4408, 0.7903, 0.4525, 0.7968, 0.4854, 0.8418, 0.4717, 0.8647, 0.4217, 0.829, 0.4408, 0.8418, 0.4717, 0.8833, 0.4496, 0.896, 0.396, 0.8647, 0.4217, 0.8833, 0.4496, 0.9197, 0.4197, 0.9217, 0.3647, 0.896, 0.396, 0.9197, 0.4197, 0.9496, 0.3833, 0.9408, 0.329, 0.9217, 0.3647, 0.9496, 0.3833, 0.9717, 0.3418, 0.9525, 0.2903, 0.9408, 0.329, 0.9717, 0.3418, 0.9854, 0.2968, 0.9565, 0.25, 0.9525, 0.2903, 0.9854, 0.2968, 0.99, 0.25, 0.9525, 0.2097, 0.9565, 0.25, 0.99, 0.25, 0.9854, 0.2032, 0.9408, 0.171, 0.9525, 0.2097, 0.9854, 0.2032, 0.9717, 0.1582, 0.9217, 0.1353, 0.9408, 0.171, 0.9717, 0.1582, 0.9496, 0.1167, 0.896, 0.104, 0.9217, 0.1353, 0.9496, 0.1167, 0.9197, 0.08029, 0.8647, 0.07829, 0.896, 0.104, 0.9197, 0.08029, 0.8833, 0.05045, 0.829, 0.05921, 0.8647, 0.07829, 0.8833, 0.05045, 0.8418, 0.02827, 0.7903, 0.04746, 0.829, 0.05921, 0.8418, 0.02827, 0.7968, 0.01461, 0.75, 0.04349, 0.7903, 0.04746, 0.7968, 0.01461, 0.75, 0.01, 0.7097, 0.04746, 0.75, 0.04349, 0.75, 0.01, 0.7032, 0.01461, 0.671, 0.05921, 0.7097, 0.04746, 0.7032, 0.01461, 0.6582, 0.02827, 0.6353, 0.07829, 0.671, 0.05921, 0.6582, 0.02827, 0.6167, 0.05045, 0.604, 0.104, 0.6353, 0.07829, 0.6167, 0.05045, 0.5803, 0.08029, 0.5783, 0.1353, 0.604, 0.104, 0.5803, 0.08029, 0.5504, 0.1167, 0.5592, 0.171, 0.5783, 0.1353, 0.5504, 0.1167, 0.5283, 0.1582, 0.5475, 0.2097, 0.5592, 0.171, 0.5283, 0.1582, 0.5146, 0.2032, 0.5435, 0.25, 0.5475, 0.2097, 0.5146, 0.2032, 0.51, 0.25, 0.5475, 0.2903, 0.5435, 0.25, 0.51, 0.25, 0.5146, 0.2968, 0.5592, 0.329, 0.5475, 0.2903, 0.5146, 0.2968, 0.5283, 0.3418, 0.5783, 0.3647, 0.5592, 0.329, 0.5283, 0.3418, 0.5504, 0.3833, 0.604, 0.396, 0.5783, 0.3647, 0.5504, 0.3833, 0.5803, 0.4197, 0.6353, 0.4217, 0.604, 0.396, 0.5803, 0.4197, 0.6167, 0.4496, 0.671, 0.4408, 0.6353, 0.4217, 0.6167, 0.4496, 0.6582, 0.4717, 0.7097, 0.4525, 0.671, 0.4408, 0.6582, 0.4717, 0.7032, 0.4854, 0.75, 0.4565, 0.7097, 0.4525, 0.7032, 0.4854, 0.75, 0.49, 0.75, 0.4565, 0.7903, 0.4525, 0.829, 0.4408, 0.8647, 0.4217, 0.896, 0.396, 0.9217, 0.3647, 0.9408, 0.329, 0.9525, 0.2903, 0.9565, 0.25, 0.9525, 0.2097, 0.9408, 0.171, 0.9217, 0.1353, 0.896, 0.104, 0.8647, 0.07829, 0.829, 0.05921, 0.7903, 0.04746, 0.75, 0.04349, 0.7097, 0.04746, 0.671, 0.05921, 0.6353, 0.07829, 0.604, 0.104, 0.5783, 0.1353, 0.5592, 0.171, 0.5475, 0.2097, 0.5435, 0.25, 0.5475, 0.2903, 0.5592, 0.329, 0.5783, 0.3647, 0.604, 0.396, 0.6353, 0.4217, 0.671, 0.4408, 0.7097, 0.4525, 0.9525, 0.2097, 0.9408, 0.171, 0.9408, 0.171, 0.9525, 0.2097, 0.5475, 0.2097, 0.5435, 0.25, 0.5435, 0.25, 0.5475, 0.2097, 0.9408, 0.171, 0.9217, 0.1353, 0.9217, 0.1353, 0.9408, 0.171, 0.5435, 0.25, 0.5475, 0.2903, 0.5475, 0.2903, 0.5435, 0.25, 0.9217, 0.1353, 0.896, 0.104, 0.896, 0.104, 0.9217, 0.1353, 0.5475, 0.2903, 0.5592, 0.329, 0.5592, 0.329, 0.5475, 0.2903, 0.896, 0.104, 0.8647, 0.07829, 0.8647, 0.07829, 0.896, 0.104, 0.5592, 0.329, 0.5783, 0.3647, 0.5783, 0.3647, 0.5592, 0.329, 0.8647, 0.07829, 0.829, 0.05921, 0.829, 0.05921, 0.8647, 0.07829, 0.75, 0.4565, 0.7903, 0.4525, 0.7903, 0.4525, 0.75, 0.4565, 0.5783, 0.3647, 0.604, 0.396, 0.604, 0.396, 0.5783, 0.3647, 0.829, 0.05921, 0.7903, 0.04746, 0.7903, 0.04746, 0.829, 0.05921, 0.7903, 0.4525, 0.829, 0.4408, 0.829, 0.4408, 0.7903, 0.4525, 0.604, 0.396, 0.6353, 0.4217, 0.6353, 0.4217, 0.604, 0.396, 0.7903, 0.04746, 0.75, 0.04349, 0.75, 0.04349, 0.7903, 0.04746, 0.829, 0.4408, 0.8647, 0.4217, 0.8647, 0.4217, 0.829, 0.4408, 0.6353, 0.4217, 0.671, 0.4408, 0.671, 0.4408, 0.6353, 0.4217, 0.75, 0.04349, 0.7097, 0.04746, 0.7097, 0.04746, 0.75, 0.04349, 0.8647, 0.4217, 0.896, 0.396, 0.896, 0.396, 0.8647, 0.4217, 0.671, 0.4408, 0.7097, 0.4525, 0.7097, 0.4525, 0.671, 0.4408, 0.7097, 0.04746, 0.671, 0.05921, 0.671, 0.05921, 0.7097, 0.04746, 0.896, 0.396, 0.9217, 0.3647, 0.9217, 0.3647, 0.896, 0.396, 0.7097, 0.4525, 0.75, 0.4565, 0.75, 0.4565, 0.7097, 0.4525, 0.671, 0.05921, 0.6353, 0.07829, 0.6353, 0.07829, 0.671, 0.05921, 0.9217, 0.3647, 0.9408, 0.329, 0.9408, 0.329, 0.9217, 0.3647, 0.6353, 0.07829, 0.604, 0.104, 0.604, 0.104, 0.6353, 0.07829, 0.9408, 0.329, 0.9525, 0.2903, 0.9525, 0.2903, 0.9408, 0.329, 0.604, 0.104, 0.5783, 0.1353, 0.5783, 0.1353, 0.604, 0.104, 0.9525, 0.2903, 0.9565, 0.25, 0.9565, 0.25, 0.9525, 0.2903, 0.5783, 0.1353, 0.5592, 0.171, 0.5592, 0.171, 0.5783, 0.1353, 0.9565, 0.25, 0.9525, 0.2097, 0.9525, 0.2097, 0.9565, 0.25])
me_cylinder.materials.append(mat_dark_grey)
me_cylinder.materials.append(mat_light_material)
me_cylinder.use_remesh_fix_poles = True
me_cylinder.use_remesh_preserve_attributes = False
me_cylinder.use_mirror_vertex_groups = False
me_cylinder.update()
me_cube_037 = bpy.data.meshes.new('Cube.037')
me_cube_037.from_pydata([(-1.0, -1.0, -1.0), (-1.0, -1.0, 1.0), (-1.0, 1.0, -1.0), (-1.0, 1.0, 1.0), (1.0, -1.0, -1.0), (1.0, -1.0, 1.0), (1.0, 1.0, -1.0), (1.0, 1.0, 1.0)], [], [(0, 1, 3, 2), (2, 3, 7, 6), (6, 7, 5, 4), (4, 5, 1, 0), (2, 6, 4, 0), (7, 3, 1, 5)])
_uv = me_cube_037.uv_layers.new(name='UVMap')
_uv.uv.foreach_set('vector', [0.375, 0.0, 0.625, 0.0, 0.625, 0.25, 0.375, 0.25, 0.375, 0.25, 0.625, 0.25, 0.625, 0.5, 0.375, 0.5, 0.375, 0.5, 0.625, 0.5, 0.625, 0.75, 0.375, 0.75, 0.375, 0.75, 0.625, 0.75, 0.625, 1.0, 0.375, 1.0, 0.125, 0.5, 0.375, 0.5, 0.375, 0.75, 0.125, 0.75, 0.625, 0.5, 0.875, 0.5, 0.875, 0.75, 0.625, 0.75])
me_cube_037.materials.append(mat_material)
me_cube_037.use_remesh_fix_poles = True
me_cube_037.use_remesh_preserve_attributes = False
me_cube_037.use_mirror_vertex_groups = False
me_cube_037.update()

# ---- objects
ob_camera = bpy.data.objects.new('Camera', cam_camera)
ob_point_001 = bpy.data.objects.new('Point.001', light_point_001)
ob_point = bpy.data.objects.new('Point', light_point)
ob_spot_001 = bpy.data.objects.new('Spot.001', light_spot_001)
ob_spot_002 = bpy.data.objects.new('Spot.002', light_spot_002)
ob_spot = bpy.data.objects.new('Spot', light_spot)
ob_sun = bpy.data.objects.new('Sun', light_sun)
ob_cube_019 = bpy.data.objects.new('Cube.019', me_cube_009)
ob_cube_020 = bpy.data.objects.new('Cube.020', me_cube_020)
ob_cube_021 = bpy.data.objects.new('Cube.021', me_cube_021)
ob_cube_022 = bpy.data.objects.new('Cube.022', me_cube_022)
ob_cube_023 = bpy.data.objects.new('Cube.023', me_cube_023)
ob_cube_024 = bpy.data.objects.new('Cube.024', me_cube_024)
ob_cube_025 = bpy.data.objects.new('Cube.025', me_cube_025)
ob_cube_026 = bpy.data.objects.new('Cube.026', me_cube_027)
ob_cube_027 = bpy.data.objects.new('Cube.027', me_cube_028)
ob_cube_028 = bpy.data.objects.new('Cube.028', me_cube_029)
ob_cube_029 = bpy.data.objects.new('Cube.029', me_cube_030)
ob_cube_030 = bpy.data.objects.new('Cube.030', me_cube_026)
ob_cube_031 = bpy.data.objects.new('Cube.031', me_cube_031)
ob_cube_018 = bpy.data.objects.new('Cube.018', me_cube_034)
ob_cube_032 = bpy.data.objects.new('Cube.032', me_cube_032)
ob_cube_033 = bpy.data.objects.new('Cube.033', me_cube_033)
ob_cube_034 = bpy.data.objects.new('Cube.034', me_cube_035)
ob_cube_001 = bpy.data.objects.new('Cube.001', me_cube_001)
ob_cube_002 = bpy.data.objects.new('Cube.002', me_cube_002)
ob_cube_003 = bpy.data.objects.new('Cube.003', me_cube_003)
ob_cube_004 = bpy.data.objects.new('Cube.004', me_cube_004)
ob_cube_005 = bpy.data.objects.new('Cube.005', me_cube_005)
ob_cube_006 = bpy.data.objects.new('Cube.006', me_cube_006)
ob_cube_007 = bpy.data.objects.new('Cube.007', me_cube_007)
ob_cube_008 = bpy.data.objects.new('Cube.008', me_cube_008)
ob_cube_009 = bpy.data.objects.new('Cube.009', me_cube_010)
ob_cube_010 = bpy.data.objects.new('Cube.010', me_cube_011)
ob_cube_011 = bpy.data.objects.new('Cube.011', me_cube_012)
ob_cube_012 = bpy.data.objects.new('Cube.012', me_cube_013)
ob_cube_013 = bpy.data.objects.new('Cube.013', me_cube_014)
ob_cube_014 = bpy.data.objects.new('Cube.014', me_cube_015)
ob_cube_015 = bpy.data.objects.new('Cube.015', me_cube_016)
ob_cube_016 = bpy.data.objects.new('Cube.016', me_cube_017)
ob_cube_017 = bpy.data.objects.new('Cube.017', me_cube_018)
ob_cube_035 = bpy.data.objects.new('Cube.035', me_cube_036)
ob_cube = bpy.data.objects.new('Cube', me_cube)
ob_cylinder = bpy.data.objects.new('Cylinder', me_cylinder)
ob_cube_036 = bpy.data.objects.new('Cube.036', me_cube_037)

# ---- transforms, parenting, visibility, modifiers, constraints
ob_camera.location = (7.359, -6.926, 4.958)
ob_camera.rotation_euler = (1.109, 0.0, 0.8149)
ob_camera.lock_rotations_4d = False
ob_camera.empty_display_type = 'ARROWS'
ob_camera.color = (0.0, 0.0, 0.0, 0.0)
ob_camera.display_type = 'WIRE'
ob_camera.lineart.crease_threshold = 0.0
ob_point_001.location = (-0.3531, 8.345, 6.877)
ob_point_001.lineart.crease_threshold = 0.0
ob_point.location = (0.3537, 8.345, 6.877)
ob_point.lineart.crease_threshold = 0.0
ob_spot_001.location = (1.097, -2.692, 0.9214)
ob_spot_001.rotation_euler = (1.571, -0.0, 0.0)
ob_spot_001.lineart.crease_threshold = 0.0
ob_spot_002.location = (-7.678, 4.902, 14.7)
ob_spot_002.lineart.crease_threshold = 0.0
ob_spot.location = (-7.678, -11.81, 14.7)
ob_spot.lineart.crease_threshold = 0.0
ob_sun.location = (-6.805, 18.64, 15.26)
ob_sun.rotation_euler = (-0.9081, -0.2236, 0.08593)
ob_sun.lineart.crease_threshold = 0.0
ob_cube_019.location = (0.0, 10.52, 0.3765)
ob_cube_019.lineart.crease_threshold = 0.0
_m = ob_cube_019.modifiers.new('Mirror', 'MIRROR')
ob_cube_020.location = (0.0, 10.52, 0.3765)
ob_cube_020.scale = (0.785, 0.785, 0.785)
ob_cube_020.lineart.crease_threshold = 0.0
_m = ob_cube_020.modifiers.new('Mirror', 'MIRROR')
ob_cube_021.location = (4.768e-07, 10.52, 0.3765)
ob_cube_021.rotation_euler = (-0.2112, 0.0, 0.0)
ob_cube_021.scale = (0.498, 0.498, 1.186)
ob_cube_021.lineart.crease_threshold = 0.0
_m = ob_cube_021.modifiers.new('Mirror', 'MIRROR')
ob_cube_022.location = (0.0, 10.52, 3.639)
ob_cube_022.rotation_euler = (-0.281, 0.0, 0.0)
ob_cube_022.scale = (1.85, 1.85, 1.85)
ob_cube_022.lineart.crease_threshold = 0.0
_m = ob_cube_022.modifiers.new('Mirror', 'MIRROR')
_m.use_clip = True
ob_cube_023.location = (0.0, 11.4, 4.79)
ob_cube_023.lineart.crease_threshold = 0.0
_m = ob_cube_023.modifiers.new('Mirror', 'MIRROR')
ob_cube_024.location = (-0.03131, 12.96, 2.243)
ob_cube_024.rotation_euler = (-0.391, 0.0, 0.0)
ob_cube_024.scale = (1.5, -0.663, -0.9358)
ob_cube_024.lineart.crease_threshold = 0.0
_m = ob_cube_024.modifiers.new('Mirror', 'MIRROR')
ob_cube_025.location = (1.192e-07, 10.52, 0.3765)
ob_cube_025.rotation_euler = (-0.3818, 0.0, 0.0)
ob_cube_025.scale = (0.31, 0.42, 0.84)
ob_cube_025.lineart.crease_threshold = 0.0
_m = ob_cube_025.modifiers.new('Mirror', 'MIRROR')
ob_cube_026.location = (0.0, 10.52, 0.3765)
ob_cube_026.rotation_euler = (1.005, 0.0, 0.0)
ob_cube_026.scale = (0.31, 0.3, 0.75)
ob_cube_026.lineart.crease_threshold = 0.0
_m = ob_cube_026.modifiers.new('Mirror', 'MIRROR')
ob_cube_027.location = (0.0, 10.52, 0.3765)
ob_cube_027.rotation_euler = (-0.3368, 0.0, 0.0)
ob_cube_027.scale = (0.31, 0.3, 0.47)
ob_cube_027.lineart.crease_threshold = 0.0
_m = ob_cube_027.modifiers.new('Mirror', 'MIRROR')
ob_cube_028.location = (1.192e-07, 10.52, 0.3765)
ob_cube_028.scale = (0.32, 0.51, 0.29)
ob_cube_028.lineart.crease_threshold = 0.0
_m = ob_cube_028.modifiers.new('Mirror', 'MIRROR')
ob_cube_029.location = (4.768e-07, 10.52, 0.3765)
ob_cube_029.rotation_euler = (0.2212, 0.0, 0.0)
ob_cube_029.scale = (-0.463, -0.486, -0.8055)
ob_cube_029.lineart.crease_threshold = 0.0
_m = ob_cube_029.modifiers.new('Mirror', 'MIRROR')
_m.use_clip = True
ob_cube_030.location = (0.0, 10.52, 0.3765)
ob_cube_030.lineart.crease_threshold = 0.0
_m = ob_cube_030.modifiers.new('Mirror', 'MIRROR')
_m.use_clip = True
ob_cube_031.location = (2.98e-08, 10.52, 0.3765)
ob_cube_031.scale = (0.2604, 0.1115, 0.1115)
ob_cube_031.lineart.crease_threshold = 0.0
_m = ob_cube_031.modifiers.new('Mirror', 'MIRROR')
ob_cube_018.location = (-9.243, -11.73, 1.323)
ob_cube_018.scale = (0.562, 0.562, 1.843)
ob_cube_018.lineart.crease_threshold = 0.0
ob_cube_032.location = (-0.1922, 0.1455, 2.637)
ob_cube_032.rotation_euler = (0.0, -0.0, 3.142)
ob_cube_032.scale = (0.027, 0.027, 0.028)
ob_cube_032.lineart.crease_threshold = 0.0
ob_cube_033.location = (-9.615, 0.1455, 2.798)
ob_cube_033.rotation_euler = (0.0, -0.0, 3.142)
ob_cube_033.scale = (0.01068, 0.02711, 0.028)
ob_cube_033.lineart.crease_threshold = 0.0
ob_cube_034.location = (-9.243, 4.869, 1.323)
ob_cube_034.scale = (0.562, 0.562, 1.843)
ob_cube_034.lineart.crease_threshold = 0.0
ob_cube_001.location = (0.03191, -2.649, 3.214)
ob_cube_001.rotation_euler = (0.0, -0.0, 3.142)
ob_cube_001.scale = (0.39, 0.184, 0.632)
ob_cube_001.lock_rotations_4d = False
ob_cube_001.empty_display_type = 'ARROWS'
ob_cube_001.lineart.crease_threshold = 0.0
ob_cube_002.location = (-1.211, -3.119, 2.371)
ob_cube_002.rotation_euler = (0.0, -0.0, 3.142)
ob_cube_002.scale = (0.184, 0.177, 1.0)
ob_cube_002.lock_rotations_4d = False
ob_cube_002.empty_display_type = 'ARROWS'
ob_cube_002.lineart.crease_threshold = 0.0
ob_cube_003.location = (1.276, -3.119, 2.371)
ob_cube_003.rotation_euler = (0.0, -0.0, 3.142)
ob_cube_003.scale = (0.184, 0.177, 1.0)
ob_cube_003.lock_rotations_4d = False
ob_cube_003.empty_display_type = 'ARROWS'
ob_cube_003.lineart.crease_threshold = 0.0
ob_cube_004.location = (-0.2437, -3.206, 0.7961)
ob_cube_004.rotation_euler = (0.0, -0.0, 3.142)
ob_cube_004.scale = (0.184, 0.143, 0.722)
ob_cube_004.lock_rotations_4d = False
ob_cube_004.empty_display_type = 'ARROWS'
ob_cube_004.lineart.crease_threshold = 0.0
ob_cube_005.location = (0.2918, -3.206, 0.7961)
ob_cube_005.rotation_euler = (0.0, -0.0, 3.142)
ob_cube_005.scale = (0.184, 0.143, 0.722)
ob_cube_005.lock_rotations_4d = False
ob_cube_005.empty_display_type = 'ARROWS'
ob_cube_005.lineart.crease_threshold = 0.0
ob_cube_006.location = (-0.2437, -3.088, -0.07811)
ob_cube_006.rotation_euler = (0.0, -0.0, 3.142)
ob_cube_006.scale = (0.184, 0.273, 0.124)
ob_cube_006.lock_rotations_4d = False
ob_cube_006.empty_display_type = 'ARROWS'
ob_cube_006.lineart.crease_threshold = 0.0
ob_cube_007.location = (0.2855, -3.088, -0.07811)
ob_cube_007.rotation_euler = (0.0, -0.0, 3.142)
ob_cube_007.scale = (0.184, 0.273, 0.124)
ob_cube_007.lock_rotations_4d = False
ob_cube_007.empty_display_type = 'ARROWS'
ob_cube_007.lineart.crease_threshold = 0.0
ob_cube_008.location = (-1.268, -3.119, 1.095)
ob_cube_008.rotation_euler = (0.0, -0.0, 3.142)
ob_cube_008.scale = (0.066, 0.144, 0.232)
ob_cube_008.lineart.crease_threshold = 0.0
ob_cube_009.location = (1.324, -3.119, 1.095)
ob_cube_009.rotation_euler = (0.0, -0.0, 3.142)
ob_cube_009.scale = (0.066, 0.144, 0.232)
ob_cube_009.lineart.crease_threshold = 0.0
ob_cube_010.location = (0.01222, -2.465, 3.204)
ob_cube_010.rotation_euler = (0.0, -0.0, 3.142)
ob_cube_010.scale = (0.096, 0.096, 0.218)
ob_cube_010.lineart.crease_threshold = 0.0
ob_cube_011.location = (-0.202, -2.465, 3.459)
ob_cube_011.rotation_euler = (0.0, -0.0, 3.142)
ob_cube_011.scale = (0.096, 0.096, 0.098)
ob_cube_011.lineart.crease_threshold = 0.0
ob_cube_012.location = (0.2292, -2.465, 3.459)
ob_cube_012.rotation_euler = (0.0, -0.0, 3.142)
ob_cube_012.scale = (0.096, 0.096, 0.098)
ob_cube_012.lineart.crease_threshold = 0.0
ob_cube_013.location = (0.03501, -2.807, 3.587)
ob_cube_013.rotation_euler = (0.0, -0.0, 3.142)
ob_cube_013.scale = (0.452, 0.096, 0.098)
ob_cube_013.lineart.crease_threshold = 0.0
ob_cube_014.location = (-0.3387, -2.62, 3.45)
ob_cube_014.rotation_euler = (0.0, -0.0, 3.142)
ob_cube_014.scale = (0.096, 0.077, 0.098)
ob_cube_014.lineart.crease_threshold = 0.0
ob_cube_015.location = (0.3899, -2.62, 3.45)
ob_cube_015.rotation_euler = (0.0, -0.0, 3.142)
ob_cube_015.scale = (0.096, 0.077, 0.098)
ob_cube_015.lineart.crease_threshold = 0.0
ob_cube_016.location = (-0.1338, -2.465, 2.788)
ob_cube_016.rotation_euler = (0.0, -0.0, 3.142)
ob_cube_016.scale = (0.04022, 0.109, 0.05)
ob_cube_016.lineart.crease_threshold = 0.0
ob_cube_017.location = (0.2292, -2.363, 3.459)
ob_cube_017.rotation_euler = (0.0, -0.0, 3.142)
ob_cube_017.scale = (0.027, 0.027, 0.028)
ob_cube_017.lineart.crease_threshold = 0.0
ob_cube_035.location = (-0.196, -2.363, 3.459)
ob_cube_035.rotation_euler = (0.0, -0.0, 3.142)
ob_cube_035.scale = (0.027, 0.027, 0.028)
ob_cube_035.lineart.crease_threshold = 0.0
ob_cube.location = (0.03191, -3.119, 2.527)
ob_cube.rotation_euler = (0.0, -0.0, 3.142)
ob_cube.scale = (1.0, 0.255, 1.0)
ob_cube.lock_rotations_4d = False
ob_cube.empty_display_type = 'ARROWS'
ob_cube.lineart.crease_threshold = 0.0
ob_cylinder.location = (1.11, -3.02, 0.9264)
ob_cylinder.rotation_euler = (1.571, -0.0, 0.0)
ob_cylinder.scale = (0.08758, 0.08758, 0.3193)
ob_cylinder.lineart.crease_threshold = 0.0
ob_cube_036.location = (0.3623, 8.453, 6.917)
ob_cube_036.scale = (-18.9, -26.54, -10.01)
ob_cube_036.lineart.crease_threshold = 0.0

# ---- collection membership
col_collection.objects.link(ob_camera)
col_lights.objects.link(ob_point_001)
col_lights.objects.link(ob_point)
col_lights.objects.link(ob_spot_001)
col_lights.objects.link(ob_spot_002)
col_lights.objects.link(ob_spot)
col_lights.objects.link(ob_sun)
col_monster.objects.link(ob_cube_019)
col_monster.objects.link(ob_cube_020)
col_monster.objects.link(ob_cube_021)
col_monster.objects.link(ob_cube_022)
col_monster.objects.link(ob_cube_023)
col_monster.objects.link(ob_cube_024)
col_monster.objects.link(ob_cube_025)
col_monster.objects.link(ob_cube_026)
col_monster.objects.link(ob_cube_027)
col_monster.objects.link(ob_cube_028)
col_monster.objects.link(ob_cube_029)
col_monster.objects.link(ob_cube_030)
col_monster.objects.link(ob_cube_031)
col_street.objects.link(ob_cube_018)
col_street.objects.link(ob_cube_032)
col_street.objects.link(ob_cube_033)
col_street.objects.link(ob_cube_034)
col_person.objects.link(ob_cube_001)
col_person.objects.link(ob_cube_002)
col_person.objects.link(ob_cube_003)
col_person.objects.link(ob_cube_004)
col_person.objects.link(ob_cube_005)
col_person.objects.link(ob_cube_006)
col_person.objects.link(ob_cube_007)
col_person.objects.link(ob_cube_008)
col_person.objects.link(ob_cube_009)
col_person.objects.link(ob_cube_010)
col_person.objects.link(ob_cube_011)
col_person.objects.link(ob_cube_012)
col_person.objects.link(ob_cube_013)
col_person.objects.link(ob_cube_014)
col_person.objects.link(ob_cube_015)
col_person.objects.link(ob_cube_016)
col_person.objects.link(ob_cube_017)
col_person.objects.link(ob_cube_035)
col_person.objects.link(ob_cube)
col_person.objects.link(ob_cylinder)
col_fog.objects.link(ob_cube_036)

# ---- scene / render settings (as saved in the file)
scene.camera = ob_camera
scene.frame_start = 1; scene.frame_end = 250; scene.frame_set(3)
scene.render.engine = 'BLENDER_EEVEE_NEXT'
scene.cycles.use_denoising = False
scene.cycles.samples = 128
scene.cycles.sampling_pattern = 'TABULATED_SOBOL'
scene.cycles.use_adaptive_sampling = False
scene.cycles.use_light_tree = False
scene.eevee.volumetric_tile_size = '4'
scene.eevee.use_volumetric_shadows = True
scene.eevee.use_gtao = True
scene.eevee.gtao_distance = 9.25
scene.eevee.use_raytracing = True
scene.view_settings.view_transform = 'Filmic'
bpy.context.view_layer.update()
